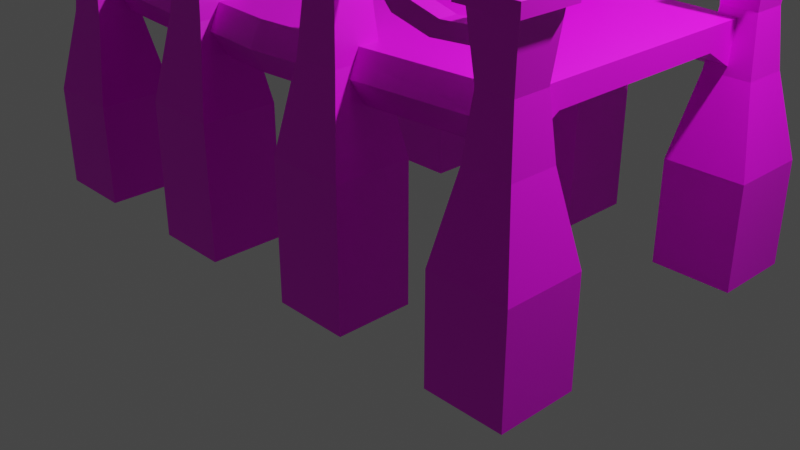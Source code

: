 # Source: Bridge_arch_medium.blend  (saved by Blender 2.90.8; exported with 4.5.12 LTS)
import bpy
from mathutils import Matrix  # noqa: F401  (used for matrix-valued properties, if any)

bpy.ops.wm.read_factory_settings(use_empty=True)
scene = bpy.context.scene
scene.name = 'Scene'

# ---- collections
col_collection = bpy.data.collections.new('Collection'); scene.collection.children.link(col_collection)

# ---- images (referenced by path relative to the original .blend; pixels are not part of the script)
import os
ASSET_DIR = os.environ.get("B2B_ASSET_DIR", "")  # directory of the original .blend (textures are referenced by path, not embedded)
HERE = os.path.dirname(os.path.abspath(__file__))  # packed textures are extracted next to this script under _unpacked/

def load_image(name, relpath, width, height, colorspace="sRGB"):
    """Load a texture the original file referenced (path relative to the .blend, or extracted next to this script)."""
    p = next((c for c in (os.path.join(HERE, relpath), os.path.join(ASSET_DIR, relpath)) if relpath and os.path.exists(c)), "")
    if p:
        img = bpy.data.images.load(p, check_existing=True)
        img.name = name
    else:  # same state as the original file: an image datablock whose file is absent (Cycles renders it pink)
        img = bpy.data.images.new(name, width, height)
        img.source = "FILE"
        img.filepath = "//" + (relpath or name)
    img.colorspace_settings.name = colorspace
    return img
img_texture_structures_png = load_image('Texture_Structures.png', 'Texture_Structures.png', 1024, 1024, 'sRGB')

# ---- materials (node trees are filled in below, after node groups)
mat_texture_bridge_arch_medium = bpy.data.materials.new('Texture_Bridge_Arch_Medium')
mat_texture_bridge_arch_medium.use_transparent_shadow = False

# ---- material node trees
mat_texture_bridge_arch_medium.use_nodes = True; mat_texture_bridge_arch_medium.node_tree.nodes.clear()
_N = mat_texture_bridge_arch_medium.node_tree.nodes; _L = mat_texture_bridge_arch_medium.node_tree.links
n0 = _N.new('ShaderNodeBsdfPrincipled'); n0.name = 'Principled BSDF'; n0.location = (10, 300)
n0.distribution = 'GGX'
n0.subsurface_method = 'BURLEY'
n0.inputs[3].default_value = 1.45
n0.inputs[27].default_value = (0.0, 0.0, 0.0, 1.0)
n0.inputs[28].default_value = 1.0
n1 = _N.new('ShaderNodeOutputMaterial'); n1.name = 'Material Output'; n1.location = (300, 300)
n2 = _N.new('ShaderNodeTexImage'); n2.name = 'Image Texture'; n2.location = (-397, 238)
n2.image = img_texture_structures_png
_L.new(n0.outputs[0], n1.inputs[0])
_L.new(n2.outputs[0], n0.inputs[0])
n1.is_active_output = True

# ---- world
world_world = bpy.data.worlds.new('World'); scene.world = world_world
world_world.use_nodes = True; world_world.node_tree.nodes.clear()
_N = world_world.node_tree.nodes; _L = world_world.node_tree.links
n0 = _N.new('ShaderNodeOutputWorld'); n0.name = 'World Output'; n0.location = (300, 300)
n1 = _N.new('ShaderNodeBackground'); n1.name = 'Background'; n1.location = (10, 300)
n1.inputs[0].default_value = (0.05088, 0.05088, 0.05088, 1.0)
_L.new(n1.outputs[0], n0.inputs[0])
n0.is_active_output = True
world_world.color = (0.05088, 0.05088, 0.05088)
world_world.use_sun_shadow = False
world_world.sun_shadow_jitter_overblur = 0.0

# ---- cameras
cam_camera = bpy.data.cameras.new('Camera')
cam_camera.clip_end = 100.0
cam_camera.ortho_scale = 7.314

# ---- lights
light_light = bpy.data.lights.new('Light', 'POINT')
light_light.transmission_factor = 0.0
light_light.energy = 1000.0
light_light.shadow_soft_size = 0.1
light_light.shadow_maximum_resolution = 0.006
light_light.use_absolute_resolution = True

# ---- meshes
me_cube_029 = bpy.data.meshes.new('Cube.029')
me_cube_029.from_pydata([(2.701, -1.364, 2.38), (2.701, -1.364, 1.915), (2.701, 1.364, 2.38), (2.701, -0.9706, 2.153), (2.701, 0.9706, 2.153), (2.701, 1.364, 1.915), (1.152, -1.251, 3.895), (1.152, -1.752, 3.895), (0.651, -1.251, 3.895), (0.651, -1.752, 3.895), (1.136, -1.736, 2.248), (0.6664, -1.267, 2.248), (0.6664, -1.736, 2.248), (1.136, -1.267, 2.248), (1.274, -1.129, 3.895), (1.274, -1.874, 3.895), (0.5288, -1.129, 3.895), (0.5288, -1.874, 3.895), (1.274, -1.129, 4.072), (1.274, -1.874, 4.072), (0.5288, -1.129, 4.072), (0.5288, -1.874, 4.072), (1.185, -1.217, 4.072), (1.185, -1.786, 4.072), (0.6171, -1.217, 4.072), (0.6171, -1.786, 4.072), (1.028, -1.375, 4.252), (1.028, -1.628, 4.252), (0.7745, -1.375, 4.252), (0.7745, -1.628, 4.252), (0.5091, -1.109, -5.96e-08), (0.5091, -1.893, -5.96e-08), (1.293, -1.893, -5.96e-08), (1.293, -1.109, -5.96e-08), (1.293, -1.893, 1.385), (0.5091, -1.109, 1.385), (1.293, -1.109, 1.385), (0.5091, -1.893, 1.385), (0.7271, -1.675, 2.913), (1.075, -1.675, 2.913), (0.7271, -1.327, 2.913), (1.075, -1.327, 2.913), (1.152, 1.251, 3.895), (1.152, 1.752, 3.895), (0.651, 1.251, 3.895), (0.651, 1.752, 3.895), (1.136, 1.736, 2.248), (0.6664, 1.267, 2.248), (0.6664, 1.736, 2.248), (1.136, 1.267, 2.248), (1.274, 1.129, 3.895), (1.274, 1.874, 3.895), (0.5288, 1.129, 3.895), (0.5288, 1.874, 3.895), (1.274, 1.129, 4.072), (1.274, 1.874, 4.072), (0.5288, 1.129, 4.072), (0.5288, 1.874, 4.072), (1.185, 1.217, 4.072), (1.185, 1.785, 4.072), (0.6171, 1.217, 4.072), (0.6171, 1.785, 4.072), (1.028, 1.375, 4.252), (1.028, 1.628, 4.252), (0.7745, 1.375, 4.252), (0.7745, 1.628, 4.252), (0.5091, 1.109, -5.96e-08), (0.5091, 1.893, -5.96e-08), (1.293, 1.893, -5.96e-08), (1.293, 1.109, -5.96e-08), (1.293, 1.893, 1.385), (0.5091, 1.109, 1.385), (1.293, 1.109, 1.385), (0.5091, 1.893, 1.385), (0.7271, 1.675, 2.913), (1.075, 1.675, 2.913), (0.7271, 1.327, 2.913), (1.075, 1.327, 2.913), (1.108, -1.588, 3.844), (1.018, -1.588, 3.679), (1.108, -1.415, 3.844), (1.018, -1.415, 3.679), (2.665, -1.588, 2.853), (2.561, -1.588, 2.704), (2.665, -1.415, 2.853), (2.561, -1.415, 2.704), (2.093, -1.415, 2.817), (1.681, -1.415, 2.926), (1.317, -1.415, 3.296), (1.241, -1.415, 3.132), (1.602, -1.415, 2.763), (1.994, -1.415, 2.664), (1.317, -1.588, 3.296), (1.681, -1.588, 2.926), (2.093, -1.588, 2.817), (1.994, -1.588, 2.664), (1.602, -1.588, 2.763), (1.241, -1.588, 3.132), (1.108, 1.588, 3.844), (1.018, 1.588, 3.679), (1.108, 1.415, 3.844), (1.018, 1.415, 3.679), (2.665, 1.588, 2.853), (2.561, 1.588, 2.704), (2.665, 1.415, 2.853), (2.561, 1.415, 2.704), (2.093, 1.415, 2.817), (1.681, 1.415, 2.926), (1.317, 1.415, 3.296), (1.241, 1.415, 3.132), (1.602, 1.415, 2.763), (1.994, 1.415, 2.664), (1.317, 1.588, 3.296), (1.681, 1.588, 2.926), (2.093, 1.588, 2.817), (1.994, 1.588, 2.664), (1.602, 1.588, 2.763), (1.241, 1.588, 3.132), (2.47, -1.267, 3.158), (2.47, -1.735, 3.158), (2.938, -1.267, 3.158), (2.938, -1.735, 3.158), (2.47, -1.735, 3.034), (2.938, -1.267, 3.034), (2.938, -1.735, 3.034), (2.47, -1.267, 3.034), (2.589, -1.387, 3.285), (2.589, -1.616, 3.285), (2.818, -1.387, 3.285), (2.818, -1.616, 3.285), (3.003, -1.8, 3.036), (3.003, -1.8, 3.156), (2.405, -1.8, 3.156), (2.405, -1.8, 3.036), (3.003, -1.203, 3.156), (3.003, -1.203, 3.036), (2.405, -1.203, 3.156), (2.405, -1.203, 3.036), (2.47, -1.735, 1.886), (2.938, -1.267, 1.886), (2.47, -1.267, 1.886), (2.938, -1.735, 1.886), (3.106, -1.099, 1.788e-07), (3.106, -1.904, -5.96e-08), (2.301, -1.904, -5.96e-08), (2.301, -1.099, 1.788e-07), (2.301, -1.904, 1.053), (3.106, -1.099, 1.053), (2.301, -1.099, 1.053), (3.106, -1.904, 1.053), (2.883, -1.68, 2.46), (2.525, -1.68, 2.46), (2.883, -1.323, 2.46), (2.525, -1.323, 2.46), (2.47, 1.267, 3.158), (2.47, 1.735, 3.158), (2.938, 1.267, 3.158), (2.938, 1.735, 3.158), (2.47, 1.735, 3.034), (2.938, 1.267, 3.034), (2.938, 1.735, 3.034), (2.47, 1.267, 3.034), (2.589, 1.387, 3.285), (2.589, 1.616, 3.285), (2.818, 1.387, 3.285), (2.818, 1.616, 3.285), (3.003, 1.8, 3.036), (3.003, 1.8, 3.156), (2.405, 1.8, 3.156), (2.405, 1.8, 3.036), (3.003, 1.203, 3.156), (3.003, 1.203, 3.036), (2.405, 1.203, 3.156), (2.405, 1.203, 3.036), (2.47, 1.735, 1.886), (2.938, 1.267, 1.886), (2.47, 1.267, 1.886), (2.938, 1.735, 1.886), (3.106, 1.099, 1.788e-07), (3.106, 1.904, 1.788e-07), (2.301, 1.904, 1.788e-07), (2.301, 1.099, 1.788e-07), (2.301, 1.904, 1.053), (3.106, 1.099, 1.053), (2.301, 1.099, 1.053), (3.106, 1.904, 1.053), (2.883, 1.68, 2.46), (2.525, 1.68, 2.46), (2.883, 1.323, 2.46), (2.525, 1.323, 2.46), (2.701, -0.9706, 2.38), (2.701, 0.9706, 2.38), (2.701, 0.3235, 2.267), (2.701, -0.3235, 2.267), (-2.701, -0.3185, 2.267), (-2.701, 0.3276, 2.267), (2.701, -1.478, 2.147), (2.701, 1.478, 2.147), (-2.701, -1.364, 2.38), (-2.701, 1.364, 2.38), (-2.701, -0.9645, 2.153), (-2.701, -1.364, 1.915), (-2.701, 1.364, 1.915), (-2.701, 0.9706, 2.153), (-0.651, -1.251, 3.895), (-0.651, -1.752, 3.895), (-1.152, -1.251, 3.895), (-1.152, -1.752, 3.895), (-0.6664, -1.736, 2.248), (-1.136, -1.267, 2.248), (-1.136, -1.736, 2.248), (-0.6664, -1.267, 2.248), (-0.5288, -1.129, 3.895), (-0.5288, -1.874, 3.895), (-1.274, -1.129, 3.895), (-1.274, -1.874, 3.895), (-0.5288, -1.129, 4.072), (-0.5288, -1.874, 4.072), (-1.274, -1.129, 4.072), (-1.274, -1.874, 4.072), (-0.6171, -1.217, 4.072), (-0.6171, -1.786, 4.072), (-1.185, -1.217, 4.072), (-1.185, -1.786, 4.072), (-0.7745, -1.375, 4.252), (-0.7745, -1.628, 4.252), (-1.028, -1.375, 4.252), (-1.028, -1.628, 4.252), (-1.293, -1.109, -5.96e-08), (-1.293, -1.893, -5.96e-08), (-0.5091, -1.893, -5.96e-08), (-0.5091, -1.109, -5.96e-08), (-0.5091, -1.893, 1.385), (-1.293, -1.109, 1.385), (-0.5091, -1.109, 1.385), (-1.293, -1.893, 1.385), (-1.075, -1.675, 2.913), (-0.7271, -1.675, 2.913), (-1.075, -1.327, 2.913), (-0.7271, -1.327, 2.913), (-0.651, 1.251, 3.895), (-0.651, 1.752, 3.895), (-1.152, 1.251, 3.895), (-1.152, 1.752, 3.895), (-0.6664, 1.736, 2.248), (-1.136, 1.267, 2.248), (-1.136, 1.736, 2.248), (-0.6664, 1.267, 2.248), (-0.5288, 1.129, 3.895), (-0.5288, 1.874, 3.895), (-1.274, 1.129, 3.895), (-1.274, 1.874, 3.895), (-0.5288, 1.129, 4.072), (-0.5288, 1.874, 4.072), (-1.274, 1.129, 4.072), (-1.274, 1.874, 4.072), (-0.6171, 1.217, 4.072), (-0.6171, 1.785, 4.072), (-1.185, 1.217, 4.072), (-1.185, 1.785, 4.072), (-0.7745, 1.375, 4.252), (-0.7745, 1.628, 4.252), (-1.028, 1.375, 4.252), (-1.028, 1.628, 4.252), (-1.293, 1.109, -5.96e-08), (-1.293, 1.893, -5.96e-08), (-0.5091, 1.893, -5.96e-08), (-0.5091, 1.109, -5.96e-08), (-0.5091, 1.893, 1.385), (-1.293, 1.109, 1.385), (-0.5091, 1.109, 1.385), (-1.293, 1.893, 1.385), (-1.075, 1.675, 2.913), (-0.7271, 1.675, 2.913), (-1.075, 1.327, 2.913), (-0.7271, 1.327, 2.913), (-1.108, -1.588, 3.844), (-1.018, -1.588, 3.679), (-1.108, -1.415, 3.844), (-1.018, -1.415, 3.679), (-2.665, -1.588, 2.853), (-2.561, -1.588, 2.704), (-2.665, -1.415, 2.853), (-2.561, -1.415, 2.704), (-2.093, -1.415, 2.817), (-1.681, -1.415, 2.926), (-1.317, -1.415, 3.296), (-1.241, -1.415, 3.132), (-1.602, -1.415, 2.763), (-1.994, -1.415, 2.664), (-1.317, -1.588, 3.296), (-1.681, -1.588, 2.926), (-2.093, -1.588, 2.817), (-1.994, -1.588, 2.664), (-1.602, -1.588, 2.763), (-1.241, -1.588, 3.132), (-1.108, 1.588, 3.844), (-1.018, 1.588, 3.679), (-1.108, 1.415, 3.844), (-1.018, 1.415, 3.679), (-2.665, 1.588, 2.853), (-2.561, 1.588, 2.704), (-2.665, 1.415, 2.853), (-2.561, 1.415, 2.704), (-2.093, 1.415, 2.817), (-1.681, 1.415, 2.926), (-1.317, 1.415, 3.296), (-1.241, 1.415, 3.132), (-1.602, 1.415, 2.763), (-1.994, 1.415, 2.664), (-1.317, 1.588, 3.296), (-1.681, 1.588, 2.926), (-2.093, 1.588, 2.817), (-1.994, 1.588, 2.664), (-1.602, 1.588, 2.763), (-1.241, 1.588, 3.132), (-2.47, -1.267, 3.158), (-2.47, -1.735, 3.158), (-2.938, -1.267, 3.158), (-2.938, -1.735, 3.158), (-2.47, -1.735, 3.034), (-2.938, -1.267, 3.034), (-2.938, -1.735, 3.034), (-2.47, -1.267, 3.034), (-2.589, -1.387, 3.285), (-2.589, -1.616, 3.285), (-2.818, -1.387, 3.285), (-2.818, -1.616, 3.285), (-3.003, -1.8, 3.036), (-3.003, -1.8, 3.156), (-2.405, -1.8, 3.156), (-2.405, -1.8, 3.036), (-3.003, -1.203, 3.156), (-3.003, -1.203, 3.036), (-2.405, -1.203, 3.156), (-2.405, -1.203, 3.036), (-2.47, -1.735, 1.886), (-2.938, -1.267, 1.886), (-2.47, -1.267, 1.886), (-2.938, -1.735, 1.886), (-3.106, -1.099, -5.96e-08), (-3.106, -1.904, -5.96e-08), (-2.301, -1.904, -5.96e-08), (-2.301, -1.099, -5.96e-08), (-2.301, -1.904, 1.053), (-3.106, -1.099, 1.053), (-2.301, -1.099, 1.053), (-3.106, -1.904, 1.053), (-2.883, -1.68, 2.46), (-2.525, -1.68, 2.46), (-2.883, -1.323, 2.46), (-2.525, -1.323, 2.46), (-2.47, 1.267, 3.158), (-2.47, 1.735, 3.158), (-2.938, 1.267, 3.158), (-2.938, 1.735, 3.158), (-2.47, 1.735, 3.034), (-2.938, 1.267, 3.034), (-2.938, 1.735, 3.034), (-2.47, 1.267, 3.034), (-2.589, 1.387, 3.285), (-2.589, 1.616, 3.285), (-2.818, 1.387, 3.285), (-2.818, 1.616, 3.285), (-3.003, 1.8, 3.036), (-3.003, 1.8, 3.156), (-2.405, 1.8, 3.156), (-2.405, 1.8, 3.036), (-3.003, 1.203, 3.156), (-3.003, 1.203, 3.036), (-2.405, 1.203, 3.156), (-2.405, 1.203, 3.036), (-2.47, 1.735, 1.886), (-2.938, 1.267, 1.886), (-2.47, 1.267, 1.886), (-2.938, 1.735, 1.886), (-3.106, 1.099, 1.788e-07), (-3.106, 1.904, 1.788e-07), (-2.301, 1.904, 1.788e-07), (-2.301, 1.099, 1.788e-07), (-2.301, 1.904, 1.053), (-3.106, 1.099, 1.053), (-2.301, 1.099, 1.053), (-3.106, 1.904, 1.053), (-2.883, 1.68, 2.46), (-2.525, 1.68, 2.46), (-2.883, 1.323, 2.46), (-2.525, 1.323, 2.46), (-2.701, -0.9645, 2.38), (-2.701, 0.9767, 2.38), (-2.701, 0.3256, 2.153), (-2.701, -0.3195, 2.153), (-2.701, 0.3296, 2.38), (-2.701, -0.3174, 2.38), (-2.701, -1.478, 2.147), (-2.701, 1.478, 2.147), (0.695, -1.588, 3.844), (0.7848, -1.588, 3.679), (0.695, -1.415, 3.844), (0.7848, -1.415, 3.679), (0.1211, -1.415, 3.276), (0.477, -1.415, 3.502), (0.552, -1.415, 3.338), (0.201, -1.415, 3.113), (0.477, -1.588, 3.502), (0.1211, -1.588, 3.276), (0.201, -1.588, 3.113), (0.552, -1.588, 3.338), (-0.695, -1.588, 3.844), (-0.7848, -1.588, 3.679), (-0.695, -1.415, 3.844), (-0.7848, -1.415, 3.679), (-0.1211, -1.415, 3.276), (-0.477, -1.415, 3.502), (-0.552, -1.415, 3.338), (-0.201, -1.415, 3.113), (-0.477, -1.588, 3.502), (-0.1211, -1.588, 3.276), (-0.201, -1.588, 3.113), (-0.552, -1.588, 3.338), (0.695, 1.588, 3.844), (0.7848, 1.588, 3.679), (0.695, 1.415, 3.844), (0.7848, 1.415, 3.679), (0.1211, 1.415, 3.276), (0.477, 1.415, 3.502), (0.552, 1.415, 3.338), (0.201, 1.415, 3.113), (0.477, 1.588, 3.502), (0.1211, 1.588, 3.276), (0.201, 1.588, 3.113), (0.552, 1.588, 3.338), (-0.695, 1.588, 3.844), (-0.7848, 1.588, 3.679), (-0.695, 1.415, 3.844), (-0.7848, 1.415, 3.679), (-0.1211, 1.415, 3.276), (-0.477, 1.415, 3.502), (-0.552, 1.415, 3.338), (-0.201, 1.415, 3.113), (-0.477, 1.588, 3.502), (-0.1211, 1.588, 3.276), (-0.201, 1.588, 3.113), (-0.552, 1.588, 3.338), (-2.701, 0.9736, 2.267), (2.701, -0.3235, 2.38), (2.701, 0.3235, 2.38), (-2.701, -0.9645, 2.267), (2.701, -0.9706, 2.267), (2.701, -0.3235, 2.153), (2.701, 0.3235, 2.153), (2.701, 0.9706, 2.267), (2.502e-06, -1.575, 2.38), (2.502e-06, -1.118, 2.38), (2.172e-06, 0.3769, 2.38), (2.172e-06, -0.3703, 2.38), (2.502e-06, 1.124, 2.38), (2.502e-06, 1.575, 2.38), (2.502e-06, 1.707, 2.147), (2.502e-06, 1.575, 1.915), (2.502e-06, 1.121, 2.153), (2.172e-06, -0.3715, 2.153), (2.172e-06, 0.3746, 2.153), (2.502e-06, -1.118, 2.153), (2.502e-06, -1.575, 1.915), (2.172e-06, -1.708, 2.147), (1.185, -1.217, 4.072), (1.185, -1.786, 4.072), (0.6171, -1.217, 4.072), (0.6171, -1.786, 4.072), (1.185, 1.217, 4.072), (1.185, 1.785, 4.072), (0.6171, 1.217, 4.072), (0.6171, 1.785, 4.072), (2.47, -1.267, 3.158), (2.47, -1.735, 3.158), (2.938, -1.267, 3.158), (2.938, -1.735, 3.158), (2.47, 1.267, 3.158), (2.47, 1.735, 3.158), (2.938, 1.267, 3.158), (2.938, 1.735, 3.158), (-0.6171, -1.217, 4.072), (-0.6171, -1.786, 4.072), (-1.185, -1.217, 4.072), (-1.185, -1.786, 4.072), (-0.6171, 1.217, 4.072), (-0.6171, 1.785, 4.072), (-1.185, 1.217, 4.072), (-1.185, 1.785, 4.072), (-2.47, -1.267, 3.158), (-2.47, -1.735, 3.158), (-2.938, -1.267, 3.158), (-2.938, -1.735, 3.158), (-2.47, 1.267, 3.158), (-2.47, 1.735, 3.158), (-2.938, 1.267, 3.158), (-2.938, 1.735, 3.158)], [], [(453, 190, 445, 455), (40, 8, 6, 41), (38, 9, 8, 40), (8, 9, 17, 16), (39, 7, 9, 38), (41, 6, 7, 39), (13, 10, 34, 36), (12, 11, 35, 37), (17, 15, 19, 21), (7, 6, 14, 15), (6, 8, 16, 14), (9, 7, 15, 17), (21, 19, 467, 25), (14, 16, 20, 18), (16, 17, 21, 20), (15, 14, 18, 19), (24, 469, 29, 28), (18, 20, 468, 466), (20, 21, 25, 468), (19, 18, 466, 467), (26, 28, 29, 27), (23, 22, 26, 27), (469, 23, 27, 29), (22, 24, 28, 26), (33, 36, 34, 32), (32, 34, 37, 31), (31, 37, 35, 30), (30, 35, 36, 33), (11, 13, 36, 35), (10, 12, 37, 34), (13, 41, 39, 10), (10, 39, 38, 12), (12, 38, 40, 11), (11, 40, 41, 13), (76, 77, 42, 44), (74, 76, 44, 45), (44, 52, 53, 45), (75, 74, 45, 43), (77, 75, 43, 42), (49, 72, 70, 46), (48, 73, 71, 47), (53, 57, 55, 51), (43, 51, 50, 42), (42, 50, 52, 44), (45, 53, 51, 43), (57, 61, 471, 55), (50, 54, 56, 52), (52, 56, 57, 53), (51, 55, 54, 50), (60, 64, 65, 473), (54, 470, 472, 56), (56, 472, 61, 57), (55, 471, 470, 54), (62, 63, 65, 64), (59, 63, 62, 58), (473, 65, 63, 59), (58, 62, 64, 60), (69, 68, 70, 72), (68, 67, 73, 70), (67, 66, 71, 73), (66, 69, 72, 71), (47, 71, 72, 49), (46, 70, 73, 48), (49, 46, 75, 77), (46, 48, 74, 75), (48, 47, 76, 74), (47, 49, 77, 76), (86, 84, 85, 91), (92, 78, 79, 97), (86, 94, 82, 84), (89, 97, 79, 81), (85, 83, 95, 91), (91, 95, 96, 90), (90, 96, 97, 89), (80, 78, 92, 88), (88, 92, 93, 87), (87, 93, 94, 86), (82, 94, 95, 83), (94, 93, 96, 95), (93, 92, 97, 96), (80, 88, 89, 81), (88, 87, 90, 89), (87, 86, 91, 90), (106, 111, 105, 104), (112, 117, 99, 98), (106, 104, 102, 114), (109, 101, 99, 117), (105, 111, 115, 103), (111, 110, 116, 115), (110, 109, 117, 116), (100, 108, 112, 98), (108, 107, 113, 112), (107, 106, 114, 113), (102, 103, 115, 114), (114, 115, 116, 113), (113, 116, 117, 112), (100, 101, 109, 108), (108, 109, 110, 107), (107, 110, 111, 106), (134, 136, 474, 476), (131, 134, 476, 477), (118, 126, 128, 120), (132, 131, 477, 475), (136, 132, 475, 474), (153, 151, 122, 125), (151, 150, 124, 122), (150, 152, 123, 124), (152, 153, 125, 123), (126, 127, 129, 128), (121, 129, 127, 119), (120, 128, 129, 121), (119, 127, 126, 118), (125, 122, 133, 137), (137, 133, 132, 136), (122, 124, 130, 133), (133, 130, 131, 132), (124, 123, 135, 130), (130, 135, 134, 131), (123, 125, 137, 135), (135, 137, 136, 134), (138, 146, 149, 141), (141, 149, 147, 139), (142, 147, 149, 143), (144, 146, 148, 145), (139, 147, 148, 140), (140, 148, 146, 138), (139, 140, 153, 152), (141, 139, 152, 150), (138, 141, 150, 151), (140, 138, 151, 153), (149, 146, 144, 143), (148, 147, 142, 145), (170, 480, 478, 172), (167, 481, 480, 170), (154, 156, 164, 162), (168, 479, 481, 167), (172, 478, 479, 168), (189, 161, 158, 187), (187, 158, 160, 186), (186, 160, 159, 188), (188, 159, 161, 189), (162, 164, 165, 163), (157, 155, 163, 165), (156, 157, 165, 164), (155, 154, 162, 163), (161, 173, 169, 158), (173, 172, 168, 169), (158, 169, 166, 160), (169, 168, 167, 166), (160, 166, 171, 159), (166, 167, 170, 171), (159, 171, 173, 161), (171, 170, 172, 173), (174, 177, 185, 182), (177, 175, 183, 185), (178, 179, 185, 183), (180, 181, 184, 182), (175, 176, 184, 183), (176, 174, 182, 184), (175, 188, 189, 176), (177, 186, 188, 175), (174, 187, 186, 177), (176, 189, 187, 174), (185, 179, 180, 182), (184, 181, 178, 183), (454, 446, 191, 456), (460, 4, 450, 462), (457, 456, 191, 2), (464, 463, 3, 1), (465, 464, 1, 196), (390, 391, 194, 195), (460, 459, 5, 4), (459, 458, 197, 5), (458, 457, 2, 197), (461, 449, 3, 463), (238, 206, 204, 239), (236, 207, 206, 238), (206, 207, 215, 214), (237, 205, 207, 236), (239, 204, 205, 237), (211, 208, 232, 234), (210, 209, 233, 235), (215, 213, 217, 219), (205, 204, 212, 213), (204, 206, 214, 212), (207, 205, 213, 215), (219, 217, 483, 223), (212, 214, 218, 216), (214, 215, 219, 218), (213, 212, 216, 217), (222, 485, 227, 226), (216, 218, 484, 482), (218, 219, 223, 484), (217, 216, 482, 483), (224, 226, 227, 225), (221, 220, 224, 225), (485, 221, 225, 227), (220, 222, 226, 224), (231, 234, 232, 230), (230, 232, 235, 229), (229, 235, 233, 228), (228, 233, 234, 231), (209, 211, 234, 233), (208, 210, 235, 232), (211, 239, 237, 208), (208, 237, 236, 210), (210, 236, 238, 209), (209, 238, 239, 211), (274, 275, 240, 242), (272, 274, 242, 243), (242, 250, 251, 243), (273, 272, 243, 241), (275, 273, 241, 240), (247, 270, 268, 244), (246, 271, 269, 245), (251, 255, 253, 249), (241, 249, 248, 240), (240, 248, 250, 242), (243, 251, 249, 241), (255, 259, 487, 253), (248, 252, 254, 250), (250, 254, 255, 251), (249, 253, 252, 248), (258, 262, 263, 489), (252, 486, 488, 254), (254, 488, 259, 255), (253, 487, 486, 252), (260, 261, 263, 262), (257, 261, 260, 256), (489, 263, 261, 257), (256, 260, 262, 258), (267, 266, 268, 270), (266, 265, 271, 268), (265, 264, 269, 271), (264, 267, 270, 269), (245, 269, 270, 247), (244, 268, 271, 246), (247, 244, 273, 275), (244, 246, 272, 273), (246, 245, 274, 272), (245, 247, 275, 274), (284, 289, 283, 282), (290, 295, 277, 276), (284, 282, 280, 292), (287, 279, 277, 295), (283, 289, 293, 281), (289, 288, 294, 293), (288, 287, 295, 294), (278, 286, 290, 276), (286, 285, 291, 290), (285, 284, 292, 291), (280, 281, 293, 292), (292, 293, 294, 291), (291, 294, 295, 290), (278, 279, 287, 286), (286, 287, 288, 285), (285, 288, 289, 284), (304, 302, 303, 309), (310, 296, 297, 315), (304, 312, 300, 302), (307, 315, 297, 299), (303, 301, 313, 309), (309, 313, 314, 308), (308, 314, 315, 307), (298, 296, 310, 306), (306, 310, 311, 305), (305, 311, 312, 304), (300, 312, 313, 301), (312, 311, 314, 313), (311, 310, 315, 314), (298, 306, 307, 299), (306, 305, 308, 307), (305, 304, 309, 308), (332, 492, 490, 334), (329, 493, 492, 332), (316, 318, 326, 324), (330, 491, 493, 329), (334, 490, 491, 330), (351, 323, 320, 349), (349, 320, 322, 348), (348, 322, 321, 350), (350, 321, 323, 351), (324, 326, 327, 325), (319, 317, 325, 327), (318, 319, 327, 326), (317, 316, 324, 325), (323, 335, 331, 320), (335, 334, 330, 331), (320, 331, 328, 322), (331, 330, 329, 328), (322, 328, 333, 321), (328, 329, 332, 333), (321, 333, 335, 323), (333, 332, 334, 335), (336, 339, 347, 344), (339, 337, 345, 347), (340, 341, 347, 345), (342, 343, 346, 344), (337, 338, 346, 345), (338, 336, 344, 346), (337, 350, 351, 338), (339, 348, 350, 337), (336, 349, 348, 339), (338, 351, 349, 336), (347, 341, 342, 344), (346, 343, 340, 345), (368, 370, 494, 496), (365, 368, 496, 497), (352, 360, 362, 354), (366, 365, 497, 495), (370, 366, 495, 494), (387, 385, 356, 359), (385, 384, 358, 356), (384, 386, 357, 358), (386, 387, 359, 357), (360, 361, 363, 362), (355, 363, 361, 353), (354, 362, 363, 355), (353, 361, 360, 352), (359, 356, 367, 371), (371, 367, 366, 370), (356, 358, 364, 367), (367, 364, 365, 366), (358, 357, 369, 364), (364, 369, 368, 365), (357, 359, 371, 369), (369, 371, 370, 368), (372, 380, 383, 375), (375, 383, 381, 373), (376, 381, 383, 377), (378, 380, 382, 379), (373, 381, 382, 374), (374, 382, 380, 372), (373, 374, 387, 386), (375, 373, 386, 384), (372, 375, 384, 385), (374, 372, 385, 387), (383, 380, 378, 377), (382, 381, 376, 379), (452, 465, 196, 0), (453, 452, 0, 190), (462, 450, 449, 461), (404, 407, 397, 396), (402, 399, 397, 407), (403, 402, 407, 406), (398, 401, 404, 396), (401, 400, 405, 404), (405, 406, 407, 404), (398, 399, 402, 401), (401, 402, 403, 400), (416, 408, 409, 419), (414, 419, 409, 411), (415, 418, 419, 414), (410, 408, 416, 413), (413, 416, 417, 412), (417, 416, 419, 418), (410, 413, 414, 411), (413, 412, 415, 414), (415, 412, 400, 403), (412, 417, 405, 400), (417, 418, 406, 405), (418, 415, 403, 406), (428, 420, 421, 431), (426, 431, 421, 423), (427, 430, 431, 426), (422, 420, 428, 425), (425, 428, 429, 424), (429, 428, 431, 430), (422, 425, 426, 423), (425, 424, 427, 426), (440, 443, 433, 432), (438, 435, 433, 443), (439, 438, 443, 442), (434, 437, 440, 432), (437, 436, 441, 440), (441, 442, 443, 440), (434, 435, 438, 437), (437, 438, 439, 436), (439, 427, 424, 436), (436, 424, 429, 441), (441, 429, 430, 442), (442, 430, 427, 439), (447, 200, 201, 394), (395, 202, 203, 444), (449, 450, 192, 193), (391, 200, 447, 194), (389, 444, 195, 392), (203, 390, 195, 444), (393, 194, 447, 388), (392, 195, 194, 393), (199, 395, 444, 389), (388, 447, 394, 198), (451, 4, 5, 197), (196, 1, 3, 448), (190, 448, 193, 445), (450, 4, 451, 192), (455, 445, 446, 454), (3, 449, 193, 448), (446, 192, 451, 191), (445, 193, 192, 446), (0, 196, 448, 190), (191, 451, 197, 2), (393, 455, 454, 392), (390, 462, 461, 391), (388, 198, 452, 453), (198, 394, 465, 452), (391, 461, 463, 200), (395, 199, 457, 458), (202, 395, 458, 459), (203, 202, 459, 460), (394, 201, 464, 465), (201, 200, 463, 464), (199, 389, 456, 457), (203, 460, 462, 390), (392, 454, 456, 389), (388, 453, 455, 393)])
_uv = me_cube_029.uv_layers.new(name='UVMap')
_uv.uv.foreach_set('vector', [0.8027, 0.624, 0.9287, 0.6357, 0.9277, 0.6641, 0.8027, 0.6582, 0.541, 0.1318, 0.541, 0.1709, 0.5166, 0.1709, 0.5166, 0.1318, 0.5654, 0.1318, 0.5654, 0.1709, 0.541, 0.1709, 0.541, 0.1318, 0.832, 0.3633, 0.8848, 0.3633, 0.8848, 0.3779, 0.832, 0.3779, 0.5898, 0.1318, 0.5898, 0.1709, 0.5654, 0.1709, 0.5654, 0.1318, 0.5166, 0.1318, 0.5166, 0.1709, 0.4932, 0.1709, 0.4932, 0.1318, 0.5166, 0.1045, 0.4932, 0.1045, 0.4932, 0.06934, 0.5166, 0.06934, 0.5654, 0.1045, 0.541, 0.1045, 0.541, 0.06934, 0.5654, 0.06934, 0.8848, 0.3779, 0.9375, 0.3779, 0.9375, 0.3926, 0.8848, 0.3926, 0.7256, 0.3633, 0.7783, 0.3633, 0.7783, 0.3779, 0.7256, 0.3779, 0.7783, 0.3633, 0.832, 0.3633, 0.832, 0.3779, 0.7783, 0.3779, 0.8848, 0.3633, 0.9375, 0.3633, 0.9375, 0.3779, 0.8848, 0.3779, 0.8848, 0.3926, 0.9375, 0.3926, 0.9375, 0.4033, 0.8848, 0.4033, 0.7783, 0.3779, 0.832, 0.3779, 0.832, 0.3926, 0.7783, 0.3926, 0.832, 0.3779, 0.8848, 0.3779, 0.8848, 0.3926, 0.832, 0.3926, 0.7256, 0.3779, 0.7783, 0.3779, 0.7783, 0.3926, 0.7256, 0.3926, 0.3486, 0.8525, 0.3486, 0.792, 0.3682, 0.8086, 0.3682, 0.8359, 0.7783, 0.3926, 0.832, 0.3926, 0.832, 0.4033, 0.7783, 0.4033, 0.832, 0.3926, 0.8848, 0.3926, 0.8848, 0.4033, 0.832, 0.4033, 0.7256, 0.3926, 0.7783, 0.3926, 0.7783, 0.4033, 0.7256, 0.4033, 0.3936, 0.8359, 0.3682, 0.8359, 0.3682, 0.8086, 0.3936, 0.8086, 0.4102, 0.792, 0.4102, 0.8525, 0.3936, 0.8359, 0.3936, 0.8086, 0.3486, 0.792, 0.4102, 0.792, 0.3936, 0.8086, 0.3682, 0.8086, 0.4102, 0.8525, 0.3486, 0.8525, 0.3682, 0.8359, 0.3936, 0.8359, 0.5166, 0.01465, 0.5166, 0.06934, 0.4932, 0.06934, 0.4932, 0.01465, 0.5898, 0.01465, 0.5898, 0.06934, 0.5654, 0.06934, 0.5654, 0.01465, 0.5654, 0.01465, 0.5654, 0.06934, 0.541, 0.06934, 0.541, 0.01465, 0.541, 0.01465, 0.541, 0.06934, 0.5166, 0.06934, 0.5166, 0.01465, 0.541, 0.1045, 0.5166, 0.1045, 0.5166, 0.06934, 0.541, 0.06934, 0.5898, 0.1045, 0.5654, 0.1045, 0.5654, 0.06934, 0.5898, 0.06934, 0.5166, 0.1045, 0.5166, 0.1318, 0.4932, 0.1318, 0.4932, 0.1045, 0.5898, 0.1045, 0.5898, 0.1318, 0.5654, 0.1318, 0.5654, 0.1045, 0.5654, 0.1045, 0.5654, 0.1318, 0.541, 0.1318, 0.541, 0.1045, 0.541, 0.1045, 0.541, 0.1318, 0.5166, 0.1318, 0.5166, 0.1045, 0.1455, 0.1748, 0.1709, 0.1748, 0.1709, 0.2178, 0.1455, 0.2178, 0.1182, 0.1748, 0.1455, 0.1748, 0.1455, 0.2178, 0.1182, 0.2178, 0.791, 0.4746, 0.791, 0.46, 0.8438, 0.46, 0.8438, 0.4746, 0.09082, 0.1748, 0.1182, 0.1748, 0.1182, 0.2178, 0.09082, 0.2178, 0.06445, 0.1748, 0.09082, 0.1748, 0.09082, 0.2178, 0.06445, 0.2178, 0.06445, 0.1436, 0.06445, 0.1025, 0.09082, 0.1025, 0.09082, 0.1436, 0.1182, 0.1436, 0.1182, 0.1025, 0.1455, 0.1025, 0.1455, 0.1436, 0.8438, 0.46, 0.8438, 0.4453, 0.8975, 0.4453, 0.8975, 0.46, 0.8975, 0.4746, 0.8975, 0.46, 0.9512, 0.46, 0.9512, 0.4746, 0.7373, 0.4746, 0.7373, 0.46, 0.791, 0.46, 0.791, 0.4746, 0.8438, 0.4746, 0.8438, 0.46, 0.8975, 0.46, 0.8975, 0.4746, 0.8438, 0.4453, 0.8438, 0.4346, 0.8975, 0.4346, 0.8975, 0.4453, 0.7373, 0.46, 0.7373, 0.4453, 0.791, 0.4453, 0.791, 0.46, 0.791, 0.46, 0.791, 0.4453, 0.8438, 0.4453, 0.8438, 0.46, 0.8975, 0.46, 0.8975, 0.4453, 0.9512, 0.4453, 0.9512, 0.46, 0.3486, 0.9268, 0.3682, 0.9434, 0.3682, 0.9707, 0.3486, 0.9873, 0.7373, 0.4453, 0.7373, 0.4346, 0.791, 0.4346, 0.791, 0.4453, 0.791, 0.4453, 0.791, 0.4346, 0.8438, 0.4346, 0.8438, 0.4453, 0.8975, 0.4453, 0.8975, 0.4346, 0.9512, 0.4346, 0.9512, 0.4453, 0.3936, 0.9434, 0.3936, 0.9707, 0.3682, 0.9707, 0.3682, 0.9434, 0.4102, 0.9873, 0.3936, 0.9707, 0.3936, 0.9434, 0.4102, 0.9268, 0.3486, 0.9873, 0.3682, 0.9707, 0.3936, 0.9707, 0.4102, 0.9873, 0.4102, 0.9268, 0.3936, 0.9434, 0.3682, 0.9434, 0.3486, 0.9268, 0.06445, 0.04004, 0.09082, 0.04004, 0.09082, 0.1025, 0.06445, 0.1025, 0.09082, 0.04004, 0.1182, 0.04004, 0.1182, 0.1025, 0.09082, 0.1025, 0.1182, 0.04004, 0.1455, 0.04004, 0.1455, 0.1025, 0.1182, 0.1025, 0.1455, 0.04004, 0.1709, 0.04004, 0.1709, 0.1025, 0.1455, 0.1025, 0.1455, 0.1436, 0.1455, 0.1025, 0.1709, 0.1025, 0.1709, 0.1436, 0.09082, 0.1436, 0.09082, 0.1025, 0.1182, 0.1025, 0.1182, 0.1436, 0.06445, 0.1436, 0.09082, 0.1436, 0.09082, 0.1748, 0.06445, 0.1748, 0.09082, 0.1436, 0.1182, 0.1436, 0.1182, 0.1748, 0.09082, 0.1748, 0.1182, 0.1436, 0.1455, 0.1436, 0.1455, 0.1748, 0.1182, 0.1748, 0.1455, 0.1436, 0.1709, 0.1436, 0.1709, 0.1748, 0.1455, 0.1748, 0.2812, 0.5801, 0.2822, 0.5234, 0.2949, 0.5342, 0.2959, 0.5879, 0.3252, 0.6738, 0.3281, 0.7324, 0.3135, 0.7207, 0.3115, 0.665, 0.2812, 0.5801, 0.2646, 0.5801, 0.2646, 0.5234, 0.2822, 0.5234, 0.2959, 0.6641, 0.3115, 0.665, 0.3135, 0.7207, 0.2949, 0.7207, 0.2949, 0.5342, 0.3135, 0.5342, 0.3115, 0.5889, 0.2959, 0.5879, 0.2959, 0.5879, 0.3115, 0.5889, 0.3105, 0.6221, 0.2969, 0.6211, 0.2969, 0.6211, 0.3105, 0.6221, 0.3115, 0.665, 0.2959, 0.6641, 0.2812, 0.7324, 0.2656, 0.7324, 0.2656, 0.6738, 0.2832, 0.6738, 0.2832, 0.6738, 0.2656, 0.6738, 0.2637, 0.6221, 0.2803, 0.6221, 0.2803, 0.6221, 0.2637, 0.6221, 0.2646, 0.5801, 0.2812, 0.5801, 0.3281, 0.5225, 0.3271, 0.5811, 0.3115, 0.5889, 0.3135, 0.5342, 0.3271, 0.5811, 0.3271, 0.623, 0.3105, 0.6221, 0.3115, 0.5889, 0.3271, 0.623, 0.3252, 0.6738, 0.3115, 0.665, 0.3105, 0.6221, 0.2812, 0.7324, 0.2832, 0.6738, 0.2959, 0.6641, 0.2949, 0.7207, 0.2832, 0.6738, 0.2803, 0.6221, 0.2969, 0.6211, 0.2959, 0.6641, 0.2803, 0.6221, 0.2812, 0.5801, 0.2959, 0.5879, 0.2969, 0.6211, 0.1768, 0.6816, 0.1914, 0.6738, 0.1904, 0.7275, 0.1777, 0.7373, 0.2207, 0.5879, 0.2061, 0.5967, 0.208, 0.54, 0.2236, 0.5283, 0.1768, 0.6816, 0.1777, 0.7373, 0.1611, 0.7373, 0.1602, 0.6816, 0.1904, 0.5977, 0.1895, 0.54, 0.208, 0.54, 0.2061, 0.5967, 0.1904, 0.7275, 0.1914, 0.6738, 0.207, 0.6729, 0.209, 0.7275, 0.1914, 0.6738, 0.1924, 0.6396, 0.2061, 0.6396, 0.207, 0.6729, 0.1924, 0.6396, 0.1904, 0.5977, 0.2061, 0.5967, 0.2061, 0.6396, 0.1758, 0.5293, 0.1777, 0.5879, 0.1611, 0.5869, 0.1592, 0.5293, 0.1777, 0.5879, 0.1758, 0.6396, 0.1592, 0.6396, 0.1611, 0.5869, 0.1758, 0.6396, 0.1768, 0.6816, 0.1602, 0.6816, 0.1592, 0.6396, 0.2236, 0.7383, 0.209, 0.7275, 0.207, 0.6729, 0.2227, 0.6807, 0.2227, 0.6807, 0.207, 0.6729, 0.2061, 0.6396, 0.2236, 0.6387, 0.2236, 0.6387, 0.2061, 0.6396, 0.2061, 0.5967, 0.2207, 0.5879, 0.1758, 0.5293, 0.1895, 0.54, 0.1904, 0.5977, 0.1777, 0.5879, 0.1777, 0.5879, 0.1904, 0.5977, 0.1924, 0.6396, 0.1758, 0.6396, 0.1758, 0.6396, 0.1924, 0.6396, 0.1914, 0.6738, 0.1768, 0.6816, 0.8906, 0.208, 0.8906, 0.1572, 0.8994, 0.1572, 0.8994, 0.208, 0.8906, 0.2588, 0.8906, 0.208, 0.8994, 0.208, 0.8994, 0.2588, 0.4355, 0.8477, 0.4492, 0.8359, 0.4727, 0.8359, 0.4863, 0.8477, 0.8906, 0.1074, 0.8906, 0.05664, 0.8994, 0.05664, 0.8994, 0.1074, 0.8906, 0.1572, 0.8906, 0.1074, 0.8994, 0.1074, 0.8994, 0.1572, 0.2588, 0.3574, 0.2881, 0.3574, 0.2881, 0.3838, 0.2588, 0.3838, 0.2881, 0.3574, 0.3145, 0.3574, 0.3145, 0.3838, 0.2881, 0.3838, 0.2031, 0.3574, 0.2305, 0.3574, 0.2305, 0.3838, 0.2031, 0.3838, 0.2305, 0.3574, 0.2588, 0.3574, 0.2588, 0.3838, 0.2305, 0.3838, 0.4492, 0.8359, 0.4492, 0.8096, 0.4727, 0.8096, 0.4727, 0.8359, 0.4863, 0.7979, 0.4727, 0.8096, 0.4492, 0.8096, 0.4355, 0.7979, 0.4863, 0.8477, 0.4727, 0.8359, 0.4727, 0.8096, 0.4863, 0.7979, 0.4355, 0.7979, 0.4492, 0.8096, 0.4492, 0.8359, 0.4355, 0.8477, 0.8682, 0.1572, 0.8682, 0.1074, 0.8779, 0.1074, 0.8779, 0.1572, 0.8779, 0.1572, 0.8779, 0.1074, 0.8906, 0.1074, 0.8906, 0.1572, 0.8682, 0.1074, 0.8682, 0.05664, 0.8779, 0.05664, 0.8779, 0.1074, 0.8779, 0.1074, 0.8779, 0.05664, 0.8906, 0.05664, 0.8906, 0.1074, 0.8682, 0.2588, 0.8682, 0.208, 0.8779, 0.208, 0.8779, 0.2588, 0.8779, 0.2588, 0.8779, 0.208, 0.8906, 0.208, 0.8906, 0.2588, 0.8682, 0.208, 0.8682, 0.1572, 0.8779, 0.1572, 0.8779, 0.208, 0.8779, 0.208, 0.8779, 0.1572, 0.8906, 0.1572, 0.8906, 0.208, 0.2881, 0.3311, 0.2881, 0.291, 0.3145, 0.291, 0.3145, 0.3311, 0.2031, 0.3311, 0.2031, 0.291, 0.2305, 0.291, 0.2305, 0.3311, 0.2305, 0.2422, 0.2305, 0.291, 0.2031, 0.291, 0.2031, 0.2422, 0.2881, 0.2422, 0.2881, 0.291, 0.2588, 0.291, 0.2588, 0.2422, 0.2305, 0.3311, 0.2305, 0.291, 0.2588, 0.291, 0.2588, 0.3311, 0.2588, 0.3311, 0.2588, 0.291, 0.2881, 0.291, 0.2881, 0.3311, 0.2305, 0.3311, 0.2588, 0.3311, 0.2588, 0.3574, 0.2305, 0.3574, 0.2031, 0.3311, 0.2305, 0.3311, 0.2305, 0.3574, 0.2031, 0.3574, 0.2881, 0.3311, 0.3145, 0.3311, 0.3145, 0.3574, 0.2881, 0.3574, 0.2588, 0.3311, 0.2881, 0.3311, 0.2881, 0.3574, 0.2588, 0.3574, 0.3145, 0.291, 0.2881, 0.291, 0.2881, 0.2422, 0.3145, 0.2422, 0.2588, 0.291, 0.2305, 0.291, 0.2305, 0.2422, 0.2588, 0.2422, 0.7148, 0.2285, 0.7051, 0.2285, 0.7051, 0.1787, 0.7148, 0.1787, 0.7148, 0.08105, 0.7051, 0.08105, 0.7051, 0.03125, 0.7148, 0.03125, 0.4355, 0.9316, 0.4863, 0.9316, 0.4727, 0.9453, 0.4492, 0.9453, 0.7148, 0.1299, 0.7051, 0.1299, 0.7051, 0.08105, 0.7148, 0.08105, 0.7148, 0.1787, 0.7051, 0.1787, 0.7051, 0.1299, 0.7148, 0.1299, 0.4443, 0.1709, 0.4443, 0.2012, 0.4131, 0.2012, 0.4131, 0.1709, 0.4131, 0.1709, 0.4131, 0.2012, 0.3818, 0.2012, 0.3818, 0.1709, 0.3818, 0.1709, 0.3818, 0.2012, 0.3525, 0.2012, 0.3525, 0.1709, 0.4736, 0.1709, 0.4736, 0.2012, 0.4443, 0.2012, 0.4443, 0.1709, 0.4492, 0.9453, 0.4727, 0.9453, 0.4727, 0.9688, 0.4492, 0.9688, 0.4863, 0.9824, 0.4355, 0.9824, 0.4492, 0.9688, 0.4727, 0.9688, 0.4863, 0.9316, 0.4863, 0.9824, 0.4727, 0.9688, 0.4727, 0.9453, 0.4355, 0.9824, 0.4355, 0.9316, 0.4492, 0.9453, 0.4492, 0.9688, 0.7363, 0.1787, 0.7275, 0.1787, 0.7275, 0.1299, 0.7363, 0.1299, 0.7275, 0.1787, 0.7148, 0.1787, 0.7148, 0.1299, 0.7275, 0.1299, 0.7363, 0.1299, 0.7275, 0.1299, 0.7275, 0.08105, 0.7363, 0.08105, 0.7275, 0.1299, 0.7148, 0.1299, 0.7148, 0.08105, 0.7275, 0.08105, 0.7363, 0.08105, 0.7275, 0.08105, 0.7275, 0.03125, 0.7363, 0.03125, 0.7275, 0.08105, 0.7148, 0.08105, 0.7148, 0.03125, 0.7275, 0.03125, 0.7363, 0.2285, 0.7275, 0.2285, 0.7275, 0.1787, 0.7363, 0.1787, 0.7275, 0.2285, 0.7148, 0.2285, 0.7148, 0.1787, 0.7275, 0.1787, 0.4131, 0.1436, 0.3818, 0.1436, 0.3818, 0.09863, 0.4131, 0.09863, 0.3818, 0.1436, 0.3525, 0.1436, 0.3525, 0.09863, 0.3818, 0.09863, 0.3525, 0.0459, 0.3818, 0.0459, 0.3818, 0.09863, 0.3525, 0.09863, 0.4131, 0.0459, 0.4443, 0.0459, 0.4443, 0.09863, 0.4131, 0.09863, 0.4736, 0.1436, 0.4443, 0.1436, 0.4443, 0.09863, 0.4736, 0.09863, 0.4443, 0.1436, 0.4131, 0.1436, 0.4131, 0.09863, 0.4443, 0.09863, 0.4736, 0.1436, 0.4736, 0.1709, 0.4443, 0.1709, 0.4443, 0.1436, 0.3818, 0.1436, 0.3818, 0.1709, 0.3525, 0.1709, 0.3525, 0.1436, 0.4131, 0.1436, 0.4131, 0.1709, 0.3818, 0.1709, 0.3818, 0.1436, 0.4443, 0.1436, 0.4443, 0.1709, 0.4131, 0.1709, 0.4131, 0.1436, 0.3818, 0.09863, 0.3818, 0.0459, 0.4131, 0.0459, 0.4131, 0.09863, 0.4443, 0.09863, 0.4443, 0.0459, 0.4736, 0.0459, 0.4736, 0.09863, 0.8027, 0.6914, 0.9248, 0.6953, 0.9238, 0.7246, 0.8027, 0.7236, 0.8018, 0.7891, 0.9219, 0.7891, 0.9238, 0.8184, 0.8018, 0.8213, 0.8018, 0.7432, 0.8027, 0.7236, 0.9238, 0.7246, 0.9219, 0.7441, 0.8008, 0.9092, 0.8008, 0.8857, 0.9238, 0.8799, 0.9238, 0.9004, 0.8008, 0.9209, 0.8008, 0.9092, 0.9238, 0.9004, 0.9248, 0.9121, 0.2471, 0.4512, 0.1807, 0.4512, 0.1807, 0.4385, 0.248, 0.4385, 0.8018, 0.7891, 0.8018, 0.7666, 0.9219, 0.7676, 0.9219, 0.7891, 0.8018, 0.7666, 0.8018, 0.7549, 0.9219, 0.7559, 0.9219, 0.7676, 0.8018, 0.7549, 0.8018, 0.7432, 0.9219, 0.7441, 0.9219, 0.7559, 0.8018, 0.8525, 0.9238, 0.8496, 0.9238, 0.8799, 0.8008, 0.8857, 0.1035, 0.3574, 0.1035, 0.3965, 0.0791, 0.3965, 0.0791, 0.3574, 0.1279, 0.3574, 0.1279, 0.3965, 0.1035, 0.3965, 0.1035, 0.3574, 0.7695, 0.2734, 0.8223, 0.2734, 0.8223, 0.2881, 0.7695, 0.2881, 0.1523, 0.3574, 0.1523, 0.3965, 0.1279, 0.3965, 0.1279, 0.3574, 0.0791, 0.3574, 0.0791, 0.3965, 0.05566, 0.3965, 0.05566, 0.3574, 0.0791, 0.3291, 0.05566, 0.3291, 0.05566, 0.2949, 0.0791, 0.2949, 0.1279, 0.3291, 0.1035, 0.3291, 0.1035, 0.2949, 0.1279, 0.2949, 0.8223, 0.2881, 0.875, 0.2881, 0.875, 0.3018, 0.8223, 0.3018, 0.6631, 0.2734, 0.7158, 0.2734, 0.7158, 0.2881, 0.6631, 0.2881, 0.7158, 0.2734, 0.7695, 0.2734, 0.7695, 0.2881, 0.7158, 0.2881, 0.8223, 0.2734, 0.875, 0.2734, 0.875, 0.2881, 0.8223, 0.2881, 0.8223, 0.3018, 0.875, 0.3018, 0.875, 0.3125, 0.8223, 0.3125, 0.7158, 0.2881, 0.7695, 0.2881, 0.7695, 0.3018, 0.7158, 0.3018, 0.7695, 0.2881, 0.8223, 0.2881, 0.8223, 0.3018, 0.7695, 0.3018, 0.6631, 0.2881, 0.7158, 0.2881, 0.7158, 0.3018, 0.6631, 0.3018, 0.2695, 0.8525, 0.2695, 0.792, 0.2861, 0.8086, 0.2861, 0.8359, 0.7158, 0.3018, 0.7695, 0.3018, 0.7695, 0.3125, 0.7158, 0.3125, 0.7695, 0.3018, 0.8223, 0.3018, 0.8223, 0.3125, 0.7695, 0.3125, 0.6631, 0.3018, 0.7158, 0.3018, 0.7158, 0.3125, 0.6631, 0.3125, 0.3115, 0.8359, 0.2861, 0.8359, 0.2861, 0.8086, 0.3115, 0.8086, 0.3311, 0.792, 0.3311, 0.8525, 0.3115, 0.8359, 0.3115, 0.8086, 0.2695, 0.792, 0.3311, 0.792, 0.3115, 0.8086, 0.2861, 0.8086, 0.3311, 0.8525, 0.2695, 0.8525, 0.2861, 0.8359, 0.3115, 0.8359, 0.0791, 0.2393, 0.0791, 0.2949, 0.05566, 0.2949, 0.05566, 0.2393, 0.1523, 0.2393, 0.1523, 0.2949, 0.1279, 0.2949, 0.1279, 0.2393, 0.1279, 0.2393, 0.1279, 0.2949, 0.1035, 0.2949, 0.1035, 0.2393, 0.1035, 0.2393, 0.1035, 0.2949, 0.0791, 0.2949, 0.0791, 0.2393, 0.1035, 0.3291, 0.0791, 0.3291, 0.0791, 0.2949, 0.1035, 0.2949, 0.1523, 0.3291, 0.1279, 0.3291, 0.1279, 0.2949, 0.1523, 0.2949, 0.0791, 0.3291, 0.0791, 0.3574, 0.05566, 0.3574, 0.05566, 0.3291, 0.1523, 0.3291, 0.1523, 0.3574, 0.1279, 0.3574, 0.1279, 0.3291, 0.1279, 0.3291, 0.1279, 0.3574, 0.1035, 0.3574, 0.1035, 0.3291, 0.1035, 0.3291, 0.1035, 0.3574, 0.0791, 0.3574, 0.0791, 0.3291, 0.2676, 0.1328, 0.291, 0.1328, 0.291, 0.1729, 0.2676, 0.1729, 0.2432, 0.1328, 0.2676, 0.1328, 0.2676, 0.1729, 0.2432, 0.1729, 0.7607, 0.05859, 0.7754, 0.05859, 0.7754, 0.1113, 0.7607, 0.1113, 0.2188, 0.1328, 0.2432, 0.1328, 0.2432, 0.1729, 0.2188, 0.1729, 0.1943, 0.1328, 0.2188, 0.1328, 0.2188, 0.1729, 0.1943, 0.1729, 0.1943, 0.1045, 0.1943, 0.06934, 0.2188, 0.06934, 0.2188, 0.1045, 0.2432, 0.1045, 0.2432, 0.06934, 0.2676, 0.06934, 0.2676, 0.1045, 0.7754, 0.1113, 0.79, 0.1113, 0.79, 0.165, 0.7754, 0.165, 0.7607, 0.165, 0.7754, 0.165, 0.7754, 0.2188, 0.7607, 0.2188, 0.7607, 0.004883, 0.7754, 0.004883, 0.7754, 0.05859, 0.7607, 0.05859, 0.7607, 0.1113, 0.7754, 0.1113, 0.7754, 0.165, 0.7607, 0.165, 0.79, 0.1113, 0.8008, 0.1113, 0.8008, 0.165, 0.79, 0.165, 0.7754, 0.004883, 0.79, 0.004883, 0.79, 0.05859, 0.7754, 0.05859, 0.7754, 0.05859, 0.79, 0.05859, 0.79, 0.1113, 0.7754, 0.1113, 0.7754, 0.165, 0.79, 0.165, 0.79, 0.2188, 0.7754, 0.2188, 0.2695, 0.9268, 0.2861, 0.9434, 0.2861, 0.9707, 0.2695, 0.9873, 0.79, 0.004883, 0.8008, 0.004883, 0.8008, 0.05859, 0.79, 0.05859, 0.79, 0.05859, 0.8008, 0.05859, 0.8008, 0.1113, 0.79, 0.1113, 0.79, 0.165, 0.8008, 0.165, 0.8008, 0.2188, 0.79, 0.2188, 0.3115, 0.9434, 0.3115, 0.9707, 0.2861, 0.9707, 0.2861, 0.9434, 0.3311, 0.9873, 0.3115, 0.9707, 0.3115, 0.9434, 0.3311, 0.9268, 0.2695, 0.9873, 0.2861, 0.9707, 0.3115, 0.9707, 0.3311, 0.9873, 0.3311, 0.9268, 0.3115, 0.9434, 0.2861, 0.9434, 0.2695, 0.9268, 0.1943, 0.01172, 0.2188, 0.01172, 0.2188, 0.06934, 0.1943, 0.06934, 0.2188, 0.01172, 0.2432, 0.01172, 0.2432, 0.06934, 0.2188, 0.06934, 0.2432, 0.01172, 0.2676, 0.01172, 0.2676, 0.06934, 0.2432, 0.06934, 0.2676, 0.01172, 0.291, 0.01172, 0.291, 0.06934, 0.2676, 0.06934, 0.2676, 0.1045, 0.2676, 0.06934, 0.291, 0.06934, 0.291, 0.1045, 0.2188, 0.1045, 0.2188, 0.06934, 0.2432, 0.06934, 0.2432, 0.1045, 0.1943, 0.1045, 0.2188, 0.1045, 0.2188, 0.1328, 0.1943, 0.1328, 0.2188, 0.1045, 0.2432, 0.1045, 0.2432, 0.1328, 0.2188, 0.1328, 0.2432, 0.1045, 0.2676, 0.1045, 0.2676, 0.1328, 0.2432, 0.1328, 0.2676, 0.1045, 0.291, 0.1045, 0.291, 0.1328, 0.2676, 0.1328, 0.3867, 0.6797, 0.4004, 0.6719, 0.4004, 0.7266, 0.3867, 0.7363, 0.4297, 0.5869, 0.416, 0.5957, 0.418, 0.54, 0.4336, 0.5283, 0.3867, 0.6797, 0.3867, 0.7363, 0.3691, 0.7363, 0.3691, 0.6797, 0.4004, 0.5957, 0.4004, 0.5391, 0.418, 0.54, 0.416, 0.5957, 0.4004, 0.7266, 0.4004, 0.6719, 0.417, 0.6719, 0.4189, 0.7266, 0.4004, 0.6719, 0.4023, 0.6387, 0.416, 0.6377, 0.417, 0.6719, 0.4023, 0.6387, 0.4004, 0.5957, 0.416, 0.5957, 0.416, 0.6377, 0.3867, 0.5283, 0.3877, 0.5869, 0.3701, 0.5859, 0.3701, 0.5283, 0.3877, 0.5869, 0.3857, 0.6377, 0.3691, 0.6377, 0.3701, 0.5859, 0.3857, 0.6377, 0.3867, 0.6797, 0.3691, 0.6797, 0.3691, 0.6377, 0.4336, 0.7373, 0.4189, 0.7266, 0.417, 0.6719, 0.4316, 0.6787, 0.4316, 0.6787, 0.417, 0.6719, 0.416, 0.6377, 0.4326, 0.6377, 0.4326, 0.6377, 0.416, 0.6377, 0.416, 0.5957, 0.4297, 0.5869, 0.3867, 0.5283, 0.4004, 0.5391, 0.4004, 0.5957, 0.3877, 0.5869, 0.3877, 0.5869, 0.4004, 0.5957, 0.4023, 0.6387, 0.3857, 0.6377, 0.3857, 0.6377, 0.4023, 0.6387, 0.4004, 0.6719, 0.3867, 0.6797, 0.07129, 0.5801, 0.07129, 0.5234, 0.08496, 0.5332, 0.08496, 0.5879, 0.1143, 0.6729, 0.1172, 0.7314, 0.1035, 0.7197, 0.1006, 0.6641, 0.07129, 0.5801, 0.05371, 0.5801, 0.05371, 0.5225, 0.07129, 0.5234, 0.08496, 0.6641, 0.1006, 0.6641, 0.1035, 0.7197, 0.08398, 0.7207, 0.08496, 0.5332, 0.1035, 0.5332, 0.1006, 0.5879, 0.08496, 0.5879, 0.08496, 0.5879, 0.1006, 0.5879, 0.09961, 0.6211, 0.08594, 0.6211, 0.08594, 0.6211, 0.09961, 0.6211, 0.1006, 0.6641, 0.08496, 0.6641, 0.07031, 0.7314, 0.05469, 0.7314, 0.05469, 0.6738, 0.07227, 0.6729, 0.07227, 0.6729, 0.05469, 0.6738, 0.05273, 0.6221, 0.06934, 0.6221, 0.06934, 0.6221, 0.05273, 0.6221, 0.05371, 0.5801, 0.07129, 0.5801, 0.1172, 0.5234, 0.1162, 0.5811, 0.1006, 0.5879, 0.1035, 0.5332, 0.1162, 0.5811, 0.1162, 0.6221, 0.09961, 0.6211, 0.1006, 0.5879, 0.1162, 0.6221, 0.1143, 0.6729, 0.1006, 0.6641, 0.09961, 0.6211, 0.07031, 0.7314, 0.07227, 0.6729, 0.08496, 0.6641, 0.08398, 0.7207, 0.07227, 0.6729, 0.06934, 0.6221, 0.08594, 0.6211, 0.08496, 0.6641, 0.06934, 0.6221, 0.07129, 0.5801, 0.08496, 0.5879, 0.08594, 0.6211, 0.668, 0.1221, 0.6777, 0.1221, 0.6777, 0.1748, 0.668, 0.1748, 0.668, 0.06934, 0.6777, 0.06934, 0.6777, 0.1221, 0.668, 0.1221, 0.2441, 0.8477, 0.1934, 0.8477, 0.207, 0.8359, 0.2305, 0.8359, 0.668, 0.0166, 0.6777, 0.0166, 0.6777, 0.06934, 0.668, 0.06934, 0.668, 0.1748, 0.6777, 0.1748, 0.6777, 0.2275, 0.668, 0.2275, 0.5381, 0.3477, 0.5381, 0.377, 0.5088, 0.377, 0.5088, 0.3477, 0.6299, 0.3477, 0.6299, 0.377, 0.6006, 0.377, 0.6006, 0.3477, 0.6006, 0.3477, 0.6006, 0.377, 0.5693, 0.377, 0.5693, 0.3477, 0.5693, 0.3477, 0.5693, 0.377, 0.5381, 0.377, 0.5381, 0.3477, 0.2305, 0.8359, 0.207, 0.8359, 0.207, 0.8096, 0.2305, 0.8096, 0.1934, 0.7979, 0.2441, 0.7979, 0.2305, 0.8096, 0.207, 0.8096, 0.1934, 0.8477, 0.1934, 0.7979, 0.207, 0.8096, 0.207, 0.8359, 0.2441, 0.7979, 0.2441, 0.8477, 0.2305, 0.8359, 0.2305, 0.8096, 0.6465, 0.1748, 0.6562, 0.1748, 0.6562, 0.2275, 0.6465, 0.2275, 0.6562, 0.1748, 0.668, 0.1748, 0.668, 0.2275, 0.6562, 0.2275, 0.6465, 0.0166, 0.6562, 0.0166, 0.6562, 0.06934, 0.6465, 0.06934, 0.6562, 0.0166, 0.668, 0.0166, 0.668, 0.06934, 0.6562, 0.06934, 0.6465, 0.06934, 0.6562, 0.06934, 0.6562, 0.1221, 0.6465, 0.1221, 0.6562, 0.06934, 0.668, 0.06934, 0.668, 0.1221, 0.6562, 0.1221, 0.6465, 0.1221, 0.6562, 0.1221, 0.6562, 0.1748, 0.6465, 0.1748, 0.6562, 0.1221, 0.668, 0.1221, 0.668, 0.1748, 0.6562, 0.1748, 0.6299, 0.3193, 0.6006, 0.3193, 0.6006, 0.2754, 0.6299, 0.2754, 0.6006, 0.3193, 0.5693, 0.3193, 0.5693, 0.2754, 0.6006, 0.2754, 0.5693, 0.2227, 0.6006, 0.2227, 0.6006, 0.2754, 0.5693, 0.2754, 0.5088, 0.2227, 0.5381, 0.2227, 0.5381, 0.2754, 0.5088, 0.2754, 0.5693, 0.3193, 0.5381, 0.3193, 0.5381, 0.2754, 0.5693, 0.2754, 0.5381, 0.3193, 0.5088, 0.3193, 0.5088, 0.2754, 0.5381, 0.2754, 0.5693, 0.3193, 0.5693, 0.3477, 0.5381, 0.3477, 0.5381, 0.3193, 0.6006, 0.3193, 0.6006, 0.3477, 0.5693, 0.3477, 0.5693, 0.3193, 0.6299, 0.3193, 0.6299, 0.3477, 0.6006, 0.3477, 0.6006, 0.3193, 0.5381, 0.3193, 0.5381, 0.3477, 0.5088, 0.3477, 0.5088, 0.3193, 0.6006, 0.2754, 0.6006, 0.2227, 0.6299, 0.2227, 0.6299, 0.2754, 0.5381, 0.2754, 0.5381, 0.2227, 0.5693, 0.2227, 0.5693, 0.2754, 0.9424, 0.2207, 0.9424, 0.2734, 0.9326, 0.2734, 0.9326, 0.2207, 0.9424, 0.168, 0.9424, 0.2207, 0.9326, 0.2207, 0.9326, 0.168, 0.2441, 0.9316, 0.2305, 0.9453, 0.207, 0.9453, 0.1934, 0.9316, 0.9424, 0.1152, 0.9424, 0.168, 0.9326, 0.168, 0.9326, 0.1152, 0.9424, 0.0625, 0.9424, 0.1152, 0.9326, 0.1152, 0.9326, 0.0625, 0.377, 0.3428, 0.4033, 0.3428, 0.4033, 0.3691, 0.377, 0.3691, 0.4033, 0.3428, 0.4316, 0.3428, 0.4316, 0.3691, 0.4033, 0.3691, 0.4316, 0.3428, 0.46, 0.3428, 0.46, 0.3691, 0.4316, 0.3691, 0.46, 0.3428, 0.4863, 0.3428, 0.4863, 0.3691, 0.46, 0.3691, 0.2305, 0.9453, 0.2305, 0.9688, 0.207, 0.9688, 0.207, 0.9453, 0.1934, 0.9824, 0.207, 0.9688, 0.2305, 0.9688, 0.2441, 0.9824, 0.1934, 0.9316, 0.207, 0.9453, 0.207, 0.9688, 0.1934, 0.9824, 0.2441, 0.9824, 0.2305, 0.9688, 0.2305, 0.9453, 0.2441, 0.9316, 0.9639, 0.0625, 0.9639, 0.1152, 0.9551, 0.1152, 0.9551, 0.0625, 0.9551, 0.0625, 0.9551, 0.1152, 0.9424, 0.1152, 0.9424, 0.0625, 0.9639, 0.1152, 0.9639, 0.168, 0.9551, 0.168, 0.9551, 0.1152, 0.9551, 0.1152, 0.9551, 0.168, 0.9424, 0.168, 0.9424, 0.1152, 0.9639, 0.168, 0.9639, 0.2207, 0.9551, 0.2207, 0.9551, 0.168, 0.9551, 0.168, 0.9551, 0.2207, 0.9424, 0.2207, 0.9424, 0.168, 0.9639, 0.2207, 0.9639, 0.2734, 0.9551, 0.2734, 0.9551, 0.2207, 0.9551, 0.2207, 0.9551, 0.2734, 0.9424, 0.2734, 0.9424, 0.2207, 0.4033, 0.3174, 0.4033, 0.2783, 0.4316, 0.2783, 0.4316, 0.3174, 0.4316, 0.3174, 0.4316, 0.2783, 0.46, 0.2783, 0.46, 0.3174, 0.46, 0.2305, 0.46, 0.2783, 0.4316, 0.2783, 0.4316, 0.2305, 0.4033, 0.2305, 0.4033, 0.2783, 0.377, 0.2783, 0.377, 0.2305, 0.46, 0.3174, 0.46, 0.2783, 0.4863, 0.2783, 0.4863, 0.3174, 0.377, 0.3174, 0.377, 0.2783, 0.4033, 0.2783, 0.4033, 0.3174, 0.46, 0.3174, 0.4863, 0.3174, 0.4863, 0.3428, 0.46, 0.3428, 0.4316, 0.3174, 0.46, 0.3174, 0.46, 0.3428, 0.4316, 0.3428, 0.4033, 0.3174, 0.4316, 0.3174, 0.4316, 0.3428, 0.4033, 0.3428, 0.377, 0.3174, 0.4033, 0.3174, 0.4033, 0.3428, 0.377, 0.3428, 0.4316, 0.2783, 0.4033, 0.2783, 0.4033, 0.2305, 0.4316, 0.2305, 0.4863, 0.2783, 0.46, 0.2783, 0.46, 0.2305, 0.4863, 0.2305, 0.8008, 0.9336, 0.8008, 0.9209, 0.9248, 0.9121, 0.9277, 0.9258, 0.8027, 0.624, 0.8027, 0.6006, 0.9297, 0.6162, 0.9287, 0.6357, 0.8018, 0.8213, 0.9238, 0.8184, 0.9238, 0.8496, 0.8018, 0.8525, 0.542, 0.5537, 0.5254, 0.5605, 0.5273, 0.5205, 0.5449, 0.5127, 0.5107, 0.5605, 0.5088, 0.5205, 0.5273, 0.5205, 0.5254, 0.5605, 0.5107, 0.5938, 0.5107, 0.5605, 0.5254, 0.5605, 0.5244, 0.5938, 0.4932, 0.5127, 0.4951, 0.5537, 0.4775, 0.5537, 0.4766, 0.5137, 0.4951, 0.5537, 0.4951, 0.5967, 0.4766, 0.5967, 0.4775, 0.5537, 0.543, 0.5967, 0.5244, 0.5938, 0.5254, 0.5605, 0.542, 0.5537, 0.4932, 0.5127, 0.5088, 0.5205, 0.5107, 0.5605, 0.4951, 0.5537, 0.4951, 0.5537, 0.5107, 0.5605, 0.5107, 0.5938, 0.4951, 0.5967, 0.54, 0.665, 0.5449, 0.7061, 0.5273, 0.6992, 0.5254, 0.6592, 0.5098, 0.6592, 0.5254, 0.6592, 0.5273, 0.6992, 0.5088, 0.6992, 0.5107, 0.626, 0.5244, 0.627, 0.5254, 0.6592, 0.5098, 0.6592, 0.4932, 0.707, 0.4766, 0.707, 0.4766, 0.666, 0.4941, 0.666, 0.4941, 0.666, 0.4766, 0.666, 0.4756, 0.623, 0.4932, 0.623, 0.54, 0.623, 0.54, 0.665, 0.5254, 0.6592, 0.5244, 0.627, 0.4932, 0.707, 0.4941, 0.666, 0.5098, 0.6592, 0.5088, 0.6992, 0.4941, 0.666, 0.4932, 0.623, 0.5107, 0.626, 0.5098, 0.6592, 0.5107, 0.626, 0.4932, 0.623, 0.4951, 0.5967, 0.5107, 0.5938, 0.4932, 0.623, 0.4756, 0.623, 0.4766, 0.5967, 0.4951, 0.5967, 0.54, 0.623, 0.5244, 0.627, 0.5244, 0.5938, 0.543, 0.5967, 0.5244, 0.627, 0.5107, 0.626, 0.5107, 0.5938, 0.5244, 0.5938, 0.6377, 0.667, 0.6406, 0.708, 0.623, 0.7002, 0.6211, 0.6602, 0.6064, 0.6602, 0.6211, 0.6602, 0.623, 0.7002, 0.6045, 0.7002, 0.6064, 0.627, 0.6201, 0.627, 0.6211, 0.6602, 0.6064, 0.6602, 0.5889, 0.708, 0.5723, 0.707, 0.5732, 0.667, 0.5908, 0.667, 0.5908, 0.667, 0.5732, 0.667, 0.5723, 0.624, 0.5908, 0.624, 0.6387, 0.624, 0.6377, 0.667, 0.6211, 0.6602, 0.6201, 0.627, 0.5889, 0.708, 0.5908, 0.667, 0.6064, 0.6602, 0.6045, 0.7002, 0.5908, 0.667, 0.5908, 0.624, 0.6064, 0.627, 0.6064, 0.6602, 0.6357, 0.5557, 0.6211, 0.5615, 0.623, 0.5215, 0.6406, 0.5146, 0.6055, 0.5615, 0.6045, 0.5215, 0.623, 0.5215, 0.6211, 0.5615, 0.6064, 0.5947, 0.6055, 0.5615, 0.6211, 0.5615, 0.6201, 0.5938, 0.5889, 0.5137, 0.5898, 0.5547, 0.5723, 0.5547, 0.5723, 0.5137, 0.5898, 0.5547, 0.5889, 0.5977, 0.5713, 0.5977, 0.5723, 0.5547, 0.6357, 0.5977, 0.6201, 0.5938, 0.6211, 0.5615, 0.6357, 0.5557, 0.5889, 0.5137, 0.6045, 0.5215, 0.6055, 0.5615, 0.5898, 0.5547, 0.5898, 0.5547, 0.6055, 0.5615, 0.6064, 0.5947, 0.5889, 0.5977, 0.6064, 0.5947, 0.6064, 0.627, 0.5908, 0.624, 0.5889, 0.5977, 0.5889, 0.5977, 0.5908, 0.624, 0.5723, 0.624, 0.5713, 0.5977, 0.6357, 0.5977, 0.6387, 0.624, 0.6201, 0.627, 0.6201, 0.5938, 0.6201, 0.5938, 0.6201, 0.627, 0.6064, 0.627, 0.6064, 0.5947, 0.1143, 0.4385, 0.1143, 0.4512, 0.07324, 0.4756, 0.06055, 0.4531, 0.3682, 0.4531, 0.3545, 0.4756, 0.3145, 0.4512, 0.3145, 0.4385, 0.498, 0.4248, 0.5684, 0.4248, 0.5684, 0.4375, 0.498, 0.4375, 0.1807, 0.4512, 0.1143, 0.4512, 0.1143, 0.4385, 0.1807, 0.4385, 0.3154, 0.4277, 0.3145, 0.4385, 0.248, 0.4385, 0.248, 0.4277, 0.3145, 0.4512, 0.2471, 0.4512, 0.248, 0.4385, 0.3145, 0.4385, 0.1807, 0.4277, 0.1807, 0.4385, 0.1143, 0.4385, 0.1143, 0.4277, 0.248, 0.4277, 0.248, 0.4385, 0.1807, 0.4385, 0.1807, 0.4277, 0.3545, 0.4277, 0.3682, 0.4531, 0.3145, 0.4385, 0.3154, 0.4277, 0.1143, 0.4277, 0.1143, 0.4385, 0.06055, 0.4531, 0.07324, 0.4277, 0.6377, 0.4375, 0.6377, 0.4248, 0.6797, 0.3994, 0.6924, 0.4238, 0.374, 0.4238, 0.3867, 0.3994, 0.4297, 0.4248, 0.4297, 0.4375, 0.4297, 0.4492, 0.4297, 0.4375, 0.498, 0.4375, 0.498, 0.4492, 0.5684, 0.4248, 0.6377, 0.4248, 0.6377, 0.4375, 0.5684, 0.4375, 0.8027, 0.6582, 0.9277, 0.6641, 0.9248, 0.6953, 0.8027, 0.6914, 0.4297, 0.4248, 0.498, 0.4248, 0.498, 0.4375, 0.4297, 0.4375, 0.5684, 0.4492, 0.5684, 0.4375, 0.6377, 0.4375, 0.6377, 0.4492, 0.498, 0.4492, 0.498, 0.4375, 0.5684, 0.4375, 0.5684, 0.4492, 0.3867, 0.4492, 0.374, 0.4238, 0.4297, 0.4375, 0.4297, 0.4492, 0.6377, 0.4492, 0.6377, 0.4375, 0.6924, 0.4238, 0.6797, 0.4492, 0.6768, 0.6641, 0.8027, 0.6582, 0.8027, 0.6914, 0.6797, 0.6943, 0.6797, 0.8184, 0.8018, 0.8213, 0.8018, 0.8525, 0.6797, 0.8496, 0.6758, 0.6348, 0.6748, 0.6152, 0.8027, 0.6006, 0.8027, 0.624, 0.6748, 0.9229, 0.6768, 0.9121, 0.8008, 0.9209, 0.8008, 0.9336, 0.6797, 0.8496, 0.8018, 0.8525, 0.8008, 0.8857, 0.6768, 0.8779, 0.6826, 0.7549, 0.6826, 0.7432, 0.8018, 0.7432, 0.8018, 0.7549, 0.6826, 0.7666, 0.6826, 0.7549, 0.8018, 0.7549, 0.8018, 0.7666, 0.6816, 0.7881, 0.6826, 0.7666, 0.8018, 0.7666, 0.8018, 0.7891, 0.6768, 0.9121, 0.6768, 0.8994, 0.8008, 0.9092, 0.8008, 0.9209, 0.6768, 0.8994, 0.6768, 0.8779, 0.8008, 0.8857, 0.8008, 0.9092, 0.6826, 0.7432, 0.6816, 0.7246, 0.8027, 0.7236, 0.8018, 0.7432, 0.6816, 0.7881, 0.8018, 0.7891, 0.8018, 0.8213, 0.6797, 0.8184, 0.6797, 0.6943, 0.8027, 0.6914, 0.8027, 0.7236, 0.6816, 0.7246, 0.6758, 0.6348, 0.8027, 0.624, 0.8027, 0.6582, 0.6768, 0.6641])
_uv.active_render = True
_uv = me_cube_029.uv_layers.new(name='UVMap.001')
_uv.uv.foreach_set('vector', [0.8027, 0.624, 0.9287, 0.6357, 0.9277, 0.6641, 0.8027, 0.6582, 0.541, 0.1318, 0.541, 0.1709, 0.5166, 0.1709, 0.5166, 0.1318, 0.5654, 0.1318, 0.5654, 0.1709, 0.541, 0.1709, 0.541, 0.1318, 0.832, 0.3633, 0.8848, 0.3633, 0.8848, 0.3779, 0.832, 0.3779, 0.5898, 0.1318, 0.5898, 0.1709, 0.5654, 0.1709, 0.5654, 0.1318, 0.5166, 0.1318, 0.5166, 0.1709, 0.4932, 0.1709, 0.4932, 0.1318, 0.5166, 0.1045, 0.4932, 0.1045, 0.4932, 0.06934, 0.5166, 0.06934, 0.5654, 0.1045, 0.541, 0.1045, 0.541, 0.06934, 0.5654, 0.06934, 0.8848, 0.3779, 0.9375, 0.3779, 0.9375, 0.3926, 0.8848, 0.3926, 0.7256, 0.3633, 0.7783, 0.3633, 0.7783, 0.3779, 0.7256, 0.3779, 0.7783, 0.3633, 0.832, 0.3633, 0.832, 0.3779, 0.7783, 0.3779, 0.8848, 0.3633, 0.9375, 0.3633, 0.9375, 0.3779, 0.8848, 0.3779, 0.8848, 0.3926, 0.9375, 0.3926, 0.9375, 0.4033, 0.8848, 0.4033, 0.7783, 0.3779, 0.832, 0.3779, 0.832, 0.3926, 0.7783, 0.3926, 0.832, 0.3779, 0.8848, 0.3779, 0.8848, 0.3926, 0.832, 0.3926, 0.7256, 0.3779, 0.7783, 0.3779, 0.7783, 0.3926, 0.7256, 0.3926, 0.3486, 0.8525, 0.3486, 0.792, 0.3682, 0.8086, 0.3682, 0.8359, 0.7783, 0.3926, 0.832, 0.3926, 0.832, 0.4033, 0.7783, 0.4033, 0.832, 0.3926, 0.8848, 0.3926, 0.8848, 0.4033, 0.832, 0.4033, 0.7256, 0.3926, 0.7783, 0.3926, 0.7783, 0.4033, 0.7256, 0.4033, 0.3936, 0.8359, 0.3682, 0.8359, 0.3682, 0.8086, 0.3936, 0.8086, 0.4102, 0.792, 0.4102, 0.8525, 0.3936, 0.8359, 0.3936, 0.8086, 0.3486, 0.792, 0.4102, 0.792, 0.3936, 0.8086, 0.3682, 0.8086, 0.4102, 0.8525, 0.3486, 0.8525, 0.3682, 0.8359, 0.3936, 0.8359, 0.5166, 0.01465, 0.5166, 0.06934, 0.4932, 0.06934, 0.4932, 0.01465, 0.5898, 0.01465, 0.5898, 0.06934, 0.5654, 0.06934, 0.5654, 0.01465, 0.5654, 0.01465, 0.5654, 0.06934, 0.541, 0.06934, 0.541, 0.01465, 0.541, 0.01465, 0.541, 0.06934, 0.5166, 0.06934, 0.5166, 0.01465, 0.541, 0.1045, 0.5166, 0.1045, 0.5166, 0.06934, 0.541, 0.06934, 0.5898, 0.1045, 0.5654, 0.1045, 0.5654, 0.06934, 0.5898, 0.06934, 0.5166, 0.1045, 0.5166, 0.1318, 0.4932, 0.1318, 0.4932, 0.1045, 0.5898, 0.1045, 0.5898, 0.1318, 0.5654, 0.1318, 0.5654, 0.1045, 0.5654, 0.1045, 0.5654, 0.1318, 0.541, 0.1318, 0.541, 0.1045, 0.541, 0.1045, 0.541, 0.1318, 0.5166, 0.1318, 0.5166, 0.1045, 0.1455, 0.1748, 0.1709, 0.1748, 0.1709, 0.2178, 0.1455, 0.2178, 0.1182, 0.1748, 0.1455, 0.1748, 0.1455, 0.2178, 0.1182, 0.2178, 0.791, 0.4746, 0.791, 0.46, 0.8438, 0.46, 0.8438, 0.4746, 0.09082, 0.1748, 0.1182, 0.1748, 0.1182, 0.2178, 0.09082, 0.2178, 0.06445, 0.1748, 0.09082, 0.1748, 0.09082, 0.2178, 0.06445, 0.2178, 0.06445, 0.1436, 0.06445, 0.1025, 0.09082, 0.1025, 0.09082, 0.1436, 0.1182, 0.1436, 0.1182, 0.1025, 0.1455, 0.1025, 0.1455, 0.1436, 0.8438, 0.46, 0.8438, 0.4453, 0.8975, 0.4453, 0.8975, 0.46, 0.8975, 0.4746, 0.8975, 0.46, 0.9512, 0.46, 0.9512, 0.4746, 0.7373, 0.4746, 0.7373, 0.46, 0.791, 0.46, 0.791, 0.4746, 0.8438, 0.4746, 0.8438, 0.46, 0.8975, 0.46, 0.8975, 0.4746, 0.8438, 0.4453, 0.8438, 0.4346, 0.8975, 0.4346, 0.8975, 0.4453, 0.7373, 0.46, 0.7373, 0.4453, 0.791, 0.4453, 0.791, 0.46, 0.791, 0.46, 0.791, 0.4453, 0.8438, 0.4453, 0.8438, 0.46, 0.8975, 0.46, 0.8975, 0.4453, 0.9512, 0.4453, 0.9512, 0.46, 0.3486, 0.9268, 0.3682, 0.9434, 0.3682, 0.9707, 0.3486, 0.9873, 0.7373, 0.4453, 0.7373, 0.4346, 0.791, 0.4346, 0.791, 0.4453, 0.791, 0.4453, 0.791, 0.4346, 0.8438, 0.4346, 0.8438, 0.4453, 0.8975, 0.4453, 0.8975, 0.4346, 0.9512, 0.4346, 0.9512, 0.4453, 0.3936, 0.9434, 0.3936, 0.9707, 0.3682, 0.9707, 0.3682, 0.9434, 0.4102, 0.9873, 0.3936, 0.9707, 0.3936, 0.9434, 0.4102, 0.9268, 0.3486, 0.9873, 0.3682, 0.9707, 0.3936, 0.9707, 0.4102, 0.9873, 0.4102, 0.9268, 0.3936, 0.9434, 0.3682, 0.9434, 0.3486, 0.9268, 0.06445, 0.04004, 0.09082, 0.04004, 0.09082, 0.1025, 0.06445, 0.1025, 0.09082, 0.04004, 0.1182, 0.04004, 0.1182, 0.1025, 0.09082, 0.1025, 0.1182, 0.04004, 0.1455, 0.04004, 0.1455, 0.1025, 0.1182, 0.1025, 0.1455, 0.04004, 0.1709, 0.04004, 0.1709, 0.1025, 0.1455, 0.1025, 0.1455, 0.1436, 0.1455, 0.1025, 0.1709, 0.1025, 0.1709, 0.1436, 0.09082, 0.1436, 0.09082, 0.1025, 0.1182, 0.1025, 0.1182, 0.1436, 0.06445, 0.1436, 0.09082, 0.1436, 0.09082, 0.1748, 0.06445, 0.1748, 0.09082, 0.1436, 0.1182, 0.1436, 0.1182, 0.1748, 0.09082, 0.1748, 0.1182, 0.1436, 0.1455, 0.1436, 0.1455, 0.1748, 0.1182, 0.1748, 0.1455, 0.1436, 0.1709, 0.1436, 0.1709, 0.1748, 0.1455, 0.1748, 0.2812, 0.5801, 0.2822, 0.5234, 0.2949, 0.5342, 0.2959, 0.5879, 0.3252, 0.6738, 0.3281, 0.7324, 0.3135, 0.7207, 0.3115, 0.665, 0.2812, 0.5801, 0.2646, 0.5801, 0.2646, 0.5234, 0.2822, 0.5234, 0.2959, 0.6641, 0.3115, 0.665, 0.3135, 0.7207, 0.2949, 0.7207, 0.2949, 0.5342, 0.3135, 0.5342, 0.3115, 0.5889, 0.2959, 0.5879, 0.2959, 0.5879, 0.3115, 0.5889, 0.3105, 0.6221, 0.2969, 0.6211, 0.2969, 0.6211, 0.3105, 0.6221, 0.3115, 0.665, 0.2959, 0.6641, 0.2812, 0.7324, 0.2656, 0.7324, 0.2656, 0.6738, 0.2832, 0.6738, 0.2832, 0.6738, 0.2656, 0.6738, 0.2637, 0.6221, 0.2803, 0.6221, 0.2803, 0.6221, 0.2637, 0.6221, 0.2646, 0.5801, 0.2812, 0.5801, 0.3281, 0.5225, 0.3271, 0.5811, 0.3115, 0.5889, 0.3135, 0.5342, 0.3271, 0.5811, 0.3271, 0.623, 0.3105, 0.6221, 0.3115, 0.5889, 0.3271, 0.623, 0.3252, 0.6738, 0.3115, 0.665, 0.3105, 0.6221, 0.2812, 0.7324, 0.2832, 0.6738, 0.2959, 0.6641, 0.2949, 0.7207, 0.2832, 0.6738, 0.2803, 0.6221, 0.2969, 0.6211, 0.2959, 0.6641, 0.2803, 0.6221, 0.2812, 0.5801, 0.2959, 0.5879, 0.2969, 0.6211, 0.1768, 0.6816, 0.1914, 0.6738, 0.1904, 0.7275, 0.1777, 0.7373, 0.2207, 0.5879, 0.2061, 0.5967, 0.208, 0.54, 0.2236, 0.5283, 0.1768, 0.6816, 0.1777, 0.7373, 0.1611, 0.7373, 0.1602, 0.6816, 0.1904, 0.5977, 0.1895, 0.54, 0.208, 0.54, 0.2061, 0.5967, 0.1904, 0.7275, 0.1914, 0.6738, 0.207, 0.6729, 0.209, 0.7275, 0.1914, 0.6738, 0.1924, 0.6396, 0.2061, 0.6396, 0.207, 0.6729, 0.1924, 0.6396, 0.1904, 0.5977, 0.2061, 0.5967, 0.2061, 0.6396, 0.1758, 0.5293, 0.1777, 0.5879, 0.1611, 0.5869, 0.1592, 0.5293, 0.1777, 0.5879, 0.1758, 0.6396, 0.1592, 0.6396, 0.1611, 0.5869, 0.1758, 0.6396, 0.1768, 0.6816, 0.1602, 0.6816, 0.1592, 0.6396, 0.2236, 0.7383, 0.209, 0.7275, 0.207, 0.6729, 0.2227, 0.6807, 0.2227, 0.6807, 0.207, 0.6729, 0.2061, 0.6396, 0.2236, 0.6387, 0.2236, 0.6387, 0.2061, 0.6396, 0.2061, 0.5967, 0.2207, 0.5879, 0.1758, 0.5293, 0.1895, 0.54, 0.1904, 0.5977, 0.1777, 0.5879, 0.1777, 0.5879, 0.1904, 0.5977, 0.1924, 0.6396, 0.1758, 0.6396, 0.1758, 0.6396, 0.1924, 0.6396, 0.1914, 0.6738, 0.1768, 0.6816, 0.8906, 0.208, 0.8906, 0.1572, 0.8994, 0.1572, 0.8994, 0.208, 0.8906, 0.2588, 0.8906, 0.208, 0.8994, 0.208, 0.8994, 0.2588, 0.4355, 0.8477, 0.4492, 0.8359, 0.4727, 0.8359, 0.4863, 0.8477, 0.8906, 0.1074, 0.8906, 0.05664, 0.8994, 0.05664, 0.8994, 0.1074, 0.8906, 0.1572, 0.8906, 0.1074, 0.8994, 0.1074, 0.8994, 0.1572, 0.2588, 0.3574, 0.2881, 0.3574, 0.2881, 0.3838, 0.2588, 0.3838, 0.2881, 0.3574, 0.3145, 0.3574, 0.3145, 0.3838, 0.2881, 0.3838, 0.2031, 0.3574, 0.2305, 0.3574, 0.2305, 0.3838, 0.2031, 0.3838, 0.2305, 0.3574, 0.2588, 0.3574, 0.2588, 0.3838, 0.2305, 0.3838, 0.4492, 0.8359, 0.4492, 0.8096, 0.4727, 0.8096, 0.4727, 0.8359, 0.4863, 0.7979, 0.4727, 0.8096, 0.4492, 0.8096, 0.4355, 0.7979, 0.4863, 0.8477, 0.4727, 0.8359, 0.4727, 0.8096, 0.4863, 0.7979, 0.4355, 0.7979, 0.4492, 0.8096, 0.4492, 0.8359, 0.4355, 0.8477, 0.8682, 0.1572, 0.8682, 0.1074, 0.8779, 0.1074, 0.8779, 0.1572, 0.8779, 0.1572, 0.8779, 0.1074, 0.8906, 0.1074, 0.8906, 0.1572, 0.8682, 0.1074, 0.8682, 0.05664, 0.8779, 0.05664, 0.8779, 0.1074, 0.8779, 0.1074, 0.8779, 0.05664, 0.8906, 0.05664, 0.8906, 0.1074, 0.8682, 0.2588, 0.8682, 0.208, 0.8779, 0.208, 0.8779, 0.2588, 0.8779, 0.2588, 0.8779, 0.208, 0.8906, 0.208, 0.8906, 0.2588, 0.8682, 0.208, 0.8682, 0.1572, 0.8779, 0.1572, 0.8779, 0.208, 0.8779, 0.208, 0.8779, 0.1572, 0.8906, 0.1572, 0.8906, 0.208, 0.2881, 0.3311, 0.2881, 0.291, 0.3145, 0.291, 0.3145, 0.3311, 0.2031, 0.3311, 0.2031, 0.291, 0.2305, 0.291, 0.2305, 0.3311, 0.2305, 0.2422, 0.2305, 0.291, 0.2031, 0.291, 0.2031, 0.2422, 0.2881, 0.2422, 0.2881, 0.291, 0.2588, 0.291, 0.2588, 0.2422, 0.2305, 0.3311, 0.2305, 0.291, 0.2588, 0.291, 0.2588, 0.3311, 0.2588, 0.3311, 0.2588, 0.291, 0.2881, 0.291, 0.2881, 0.3311, 0.2305, 0.3311, 0.2588, 0.3311, 0.2588, 0.3574, 0.2305, 0.3574, 0.2031, 0.3311, 0.2305, 0.3311, 0.2305, 0.3574, 0.2031, 0.3574, 0.2881, 0.3311, 0.3145, 0.3311, 0.3145, 0.3574, 0.2881, 0.3574, 0.2588, 0.3311, 0.2881, 0.3311, 0.2881, 0.3574, 0.2588, 0.3574, 0.3145, 0.291, 0.2881, 0.291, 0.2881, 0.2422, 0.3145, 0.2422, 0.2588, 0.291, 0.2305, 0.291, 0.2305, 0.2422, 0.2588, 0.2422, 0.7148, 0.2285, 0.7051, 0.2285, 0.7051, 0.1787, 0.7148, 0.1787, 0.7148, 0.08105, 0.7051, 0.08105, 0.7051, 0.03125, 0.7148, 0.03125, 0.4355, 0.9316, 0.4863, 0.9316, 0.4727, 0.9453, 0.4492, 0.9453, 0.7148, 0.1299, 0.7051, 0.1299, 0.7051, 0.08105, 0.7148, 0.08105, 0.7148, 0.1787, 0.7051, 0.1787, 0.7051, 0.1299, 0.7148, 0.1299, 0.4443, 0.1709, 0.4443, 0.2012, 0.4131, 0.2012, 0.4131, 0.1709, 0.4131, 0.1709, 0.4131, 0.2012, 0.3818, 0.2012, 0.3818, 0.1709, 0.3818, 0.1709, 0.3818, 0.2012, 0.3525, 0.2012, 0.3525, 0.1709, 0.4736, 0.1709, 0.4736, 0.2012, 0.4443, 0.2012, 0.4443, 0.1709, 0.4492, 0.9453, 0.4727, 0.9453, 0.4727, 0.9688, 0.4492, 0.9688, 0.4863, 0.9824, 0.4355, 0.9824, 0.4492, 0.9688, 0.4727, 0.9688, 0.4863, 0.9316, 0.4863, 0.9824, 0.4727, 0.9688, 0.4727, 0.9453, 0.4355, 0.9824, 0.4355, 0.9316, 0.4492, 0.9453, 0.4492, 0.9688, 0.7363, 0.1787, 0.7275, 0.1787, 0.7275, 0.1299, 0.7363, 0.1299, 0.7275, 0.1787, 0.7148, 0.1787, 0.7148, 0.1299, 0.7275, 0.1299, 0.7363, 0.1299, 0.7275, 0.1299, 0.7275, 0.08105, 0.7363, 0.08105, 0.7275, 0.1299, 0.7148, 0.1299, 0.7148, 0.08105, 0.7275, 0.08105, 0.7363, 0.08105, 0.7275, 0.08105, 0.7275, 0.03125, 0.7363, 0.03125, 0.7275, 0.08105, 0.7148, 0.08105, 0.7148, 0.03125, 0.7275, 0.03125, 0.7363, 0.2285, 0.7275, 0.2285, 0.7275, 0.1787, 0.7363, 0.1787, 0.7275, 0.2285, 0.7148, 0.2285, 0.7148, 0.1787, 0.7275, 0.1787, 0.4131, 0.1436, 0.3818, 0.1436, 0.3818, 0.09863, 0.4131, 0.09863, 0.3818, 0.1436, 0.3525, 0.1436, 0.3525, 0.09863, 0.3818, 0.09863, 0.3525, 0.0459, 0.3818, 0.0459, 0.3818, 0.09863, 0.3525, 0.09863, 0.4131, 0.0459, 0.4443, 0.0459, 0.4443, 0.09863, 0.4131, 0.09863, 0.4736, 0.1436, 0.4443, 0.1436, 0.4443, 0.09863, 0.4736, 0.09863, 0.4443, 0.1436, 0.4131, 0.1436, 0.4131, 0.09863, 0.4443, 0.09863, 0.4736, 0.1436, 0.4736, 0.1709, 0.4443, 0.1709, 0.4443, 0.1436, 0.3818, 0.1436, 0.3818, 0.1709, 0.3525, 0.1709, 0.3525, 0.1436, 0.4131, 0.1436, 0.4131, 0.1709, 0.3818, 0.1709, 0.3818, 0.1436, 0.4443, 0.1436, 0.4443, 0.1709, 0.4131, 0.1709, 0.4131, 0.1436, 0.3818, 0.09863, 0.3818, 0.0459, 0.4131, 0.0459, 0.4131, 0.09863, 0.4443, 0.09863, 0.4443, 0.0459, 0.4736, 0.0459, 0.4736, 0.09863, 0.8027, 0.6914, 0.9248, 0.6953, 0.9238, 0.7246, 0.8027, 0.7236, 0.8018, 0.7891, 0.9219, 0.7891, 0.9238, 0.8184, 0.8018, 0.8213, 0.8018, 0.7432, 0.8027, 0.7236, 0.9238, 0.7246, 0.9219, 0.7441, 0.8008, 0.9092, 0.8008, 0.8857, 0.9238, 0.8799, 0.9238, 0.9004, 0.8008, 0.9209, 0.8008, 0.9092, 0.9238, 0.9004, 0.9248, 0.9121, 0.2471, 0.4512, 0.1807, 0.4512, 0.1807, 0.4385, 0.248, 0.4385, 0.8018, 0.7891, 0.8018, 0.7666, 0.9219, 0.7676, 0.9219, 0.7891, 0.8018, 0.7666, 0.8018, 0.7549, 0.9219, 0.7559, 0.9219, 0.7676, 0.8018, 0.7549, 0.8018, 0.7432, 0.9219, 0.7441, 0.9219, 0.7559, 0.8018, 0.8525, 0.9238, 0.8496, 0.9238, 0.8799, 0.8008, 0.8857, 0.1035, 0.3574, 0.1035, 0.3965, 0.0791, 0.3965, 0.0791, 0.3574, 0.1279, 0.3574, 0.1279, 0.3965, 0.1035, 0.3965, 0.1035, 0.3574, 0.7695, 0.2734, 0.8223, 0.2734, 0.8223, 0.2881, 0.7695, 0.2881, 0.1523, 0.3574, 0.1523, 0.3965, 0.1279, 0.3965, 0.1279, 0.3574, 0.0791, 0.3574, 0.0791, 0.3965, 0.05566, 0.3965, 0.05566, 0.3574, 0.0791, 0.3291, 0.05566, 0.3291, 0.05566, 0.2949, 0.0791, 0.2949, 0.1279, 0.3291, 0.1035, 0.3291, 0.1035, 0.2949, 0.1279, 0.2949, 0.8223, 0.2881, 0.875, 0.2881, 0.875, 0.3018, 0.8223, 0.3018, 0.6631, 0.2734, 0.7158, 0.2734, 0.7158, 0.2881, 0.6631, 0.2881, 0.7158, 0.2734, 0.7695, 0.2734, 0.7695, 0.2881, 0.7158, 0.2881, 0.8223, 0.2734, 0.875, 0.2734, 0.875, 0.2881, 0.8223, 0.2881, 0.8223, 0.3018, 0.875, 0.3018, 0.875, 0.3125, 0.8223, 0.3125, 0.7158, 0.2881, 0.7695, 0.2881, 0.7695, 0.3018, 0.7158, 0.3018, 0.7695, 0.2881, 0.8223, 0.2881, 0.8223, 0.3018, 0.7695, 0.3018, 0.6631, 0.2881, 0.7158, 0.2881, 0.7158, 0.3018, 0.6631, 0.3018, 0.2695, 0.8525, 0.2695, 0.792, 0.2861, 0.8086, 0.2861, 0.8359, 0.7158, 0.3018, 0.7695, 0.3018, 0.7695, 0.3125, 0.7158, 0.3125, 0.7695, 0.3018, 0.8223, 0.3018, 0.8223, 0.3125, 0.7695, 0.3125, 0.6631, 0.3018, 0.7158, 0.3018, 0.7158, 0.3125, 0.6631, 0.3125, 0.3115, 0.8359, 0.2861, 0.8359, 0.2861, 0.8086, 0.3115, 0.8086, 0.3311, 0.792, 0.3311, 0.8525, 0.3115, 0.8359, 0.3115, 0.8086, 0.2695, 0.792, 0.3311, 0.792, 0.3115, 0.8086, 0.2861, 0.8086, 0.3311, 0.8525, 0.2695, 0.8525, 0.2861, 0.8359, 0.3115, 0.8359, 0.0791, 0.2393, 0.0791, 0.2949, 0.05566, 0.2949, 0.05566, 0.2393, 0.1523, 0.2393, 0.1523, 0.2949, 0.1279, 0.2949, 0.1279, 0.2393, 0.1279, 0.2393, 0.1279, 0.2949, 0.1035, 0.2949, 0.1035, 0.2393, 0.1035, 0.2393, 0.1035, 0.2949, 0.0791, 0.2949, 0.0791, 0.2393, 0.1035, 0.3291, 0.0791, 0.3291, 0.0791, 0.2949, 0.1035, 0.2949, 0.1523, 0.3291, 0.1279, 0.3291, 0.1279, 0.2949, 0.1523, 0.2949, 0.0791, 0.3291, 0.0791, 0.3574, 0.05566, 0.3574, 0.05566, 0.3291, 0.1523, 0.3291, 0.1523, 0.3574, 0.1279, 0.3574, 0.1279, 0.3291, 0.1279, 0.3291, 0.1279, 0.3574, 0.1035, 0.3574, 0.1035, 0.3291, 0.1035, 0.3291, 0.1035, 0.3574, 0.0791, 0.3574, 0.0791, 0.3291, 0.2676, 0.1328, 0.291, 0.1328, 0.291, 0.1729, 0.2676, 0.1729, 0.2432, 0.1328, 0.2676, 0.1328, 0.2676, 0.1729, 0.2432, 0.1729, 0.7607, 0.05859, 0.7754, 0.05859, 0.7754, 0.1113, 0.7607, 0.1113, 0.2188, 0.1328, 0.2432, 0.1328, 0.2432, 0.1729, 0.2188, 0.1729, 0.1943, 0.1328, 0.2188, 0.1328, 0.2188, 0.1729, 0.1943, 0.1729, 0.1943, 0.1045, 0.1943, 0.06934, 0.2188, 0.06934, 0.2188, 0.1045, 0.2432, 0.1045, 0.2432, 0.06934, 0.2676, 0.06934, 0.2676, 0.1045, 0.7754, 0.1113, 0.79, 0.1113, 0.79, 0.165, 0.7754, 0.165, 0.7607, 0.165, 0.7754, 0.165, 0.7754, 0.2188, 0.7607, 0.2188, 0.7607, 0.004883, 0.7754, 0.004883, 0.7754, 0.05859, 0.7607, 0.05859, 0.7607, 0.1113, 0.7754, 0.1113, 0.7754, 0.165, 0.7607, 0.165, 0.79, 0.1113, 0.8008, 0.1113, 0.8008, 0.165, 0.79, 0.165, 0.7754, 0.004883, 0.79, 0.004883, 0.79, 0.05859, 0.7754, 0.05859, 0.7754, 0.05859, 0.79, 0.05859, 0.79, 0.1113, 0.7754, 0.1113, 0.7754, 0.165, 0.79, 0.165, 0.79, 0.2188, 0.7754, 0.2188, 0.2695, 0.9268, 0.2861, 0.9434, 0.2861, 0.9707, 0.2695, 0.9873, 0.79, 0.004883, 0.8008, 0.004883, 0.8008, 0.05859, 0.79, 0.05859, 0.79, 0.05859, 0.8008, 0.05859, 0.8008, 0.1113, 0.79, 0.1113, 0.79, 0.165, 0.8008, 0.165, 0.8008, 0.2188, 0.79, 0.2188, 0.3115, 0.9434, 0.3115, 0.9707, 0.2861, 0.9707, 0.2861, 0.9434, 0.3311, 0.9873, 0.3115, 0.9707, 0.3115, 0.9434, 0.3311, 0.9268, 0.2695, 0.9873, 0.2861, 0.9707, 0.3115, 0.9707, 0.3311, 0.9873, 0.3311, 0.9268, 0.3115, 0.9434, 0.2861, 0.9434, 0.2695, 0.9268, 0.1943, 0.01172, 0.2188, 0.01172, 0.2188, 0.06934, 0.1943, 0.06934, 0.2188, 0.01172, 0.2432, 0.01172, 0.2432, 0.06934, 0.2188, 0.06934, 0.2432, 0.01172, 0.2676, 0.01172, 0.2676, 0.06934, 0.2432, 0.06934, 0.2676, 0.01172, 0.291, 0.01172, 0.291, 0.06934, 0.2676, 0.06934, 0.2676, 0.1045, 0.2676, 0.06934, 0.291, 0.06934, 0.291, 0.1045, 0.2188, 0.1045, 0.2188, 0.06934, 0.2432, 0.06934, 0.2432, 0.1045, 0.1943, 0.1045, 0.2188, 0.1045, 0.2188, 0.1328, 0.1943, 0.1328, 0.2188, 0.1045, 0.2432, 0.1045, 0.2432, 0.1328, 0.2188, 0.1328, 0.2432, 0.1045, 0.2676, 0.1045, 0.2676, 0.1328, 0.2432, 0.1328, 0.2676, 0.1045, 0.291, 0.1045, 0.291, 0.1328, 0.2676, 0.1328, 0.3867, 0.6797, 0.4004, 0.6719, 0.4004, 0.7266, 0.3867, 0.7363, 0.4297, 0.5869, 0.416, 0.5957, 0.418, 0.54, 0.4336, 0.5283, 0.3867, 0.6797, 0.3867, 0.7363, 0.3691, 0.7363, 0.3691, 0.6797, 0.4004, 0.5957, 0.4004, 0.5391, 0.418, 0.54, 0.416, 0.5957, 0.4004, 0.7266, 0.4004, 0.6719, 0.417, 0.6719, 0.4189, 0.7266, 0.4004, 0.6719, 0.4023, 0.6387, 0.416, 0.6377, 0.417, 0.6719, 0.4023, 0.6387, 0.4004, 0.5957, 0.416, 0.5957, 0.416, 0.6377, 0.3867, 0.5283, 0.3877, 0.5869, 0.3701, 0.5859, 0.3701, 0.5283, 0.3877, 0.5869, 0.3857, 0.6377, 0.3691, 0.6377, 0.3701, 0.5859, 0.3857, 0.6377, 0.3867, 0.6797, 0.3691, 0.6797, 0.3691, 0.6377, 0.4336, 0.7373, 0.4189, 0.7266, 0.417, 0.6719, 0.4316, 0.6787, 0.4316, 0.6787, 0.417, 0.6719, 0.416, 0.6377, 0.4326, 0.6377, 0.4326, 0.6377, 0.416, 0.6377, 0.416, 0.5957, 0.4297, 0.5869, 0.3867, 0.5283, 0.4004, 0.5391, 0.4004, 0.5957, 0.3877, 0.5869, 0.3877, 0.5869, 0.4004, 0.5957, 0.4023, 0.6387, 0.3857, 0.6377, 0.3857, 0.6377, 0.4023, 0.6387, 0.4004, 0.6719, 0.3867, 0.6797, 0.07129, 0.5801, 0.07129, 0.5234, 0.08496, 0.5332, 0.08496, 0.5879, 0.1143, 0.6729, 0.1172, 0.7314, 0.1035, 0.7197, 0.1006, 0.6641, 0.07129, 0.5801, 0.05371, 0.5801, 0.05371, 0.5225, 0.07129, 0.5234, 0.08496, 0.6641, 0.1006, 0.6641, 0.1035, 0.7197, 0.08398, 0.7207, 0.08496, 0.5332, 0.1035, 0.5332, 0.1006, 0.5879, 0.08496, 0.5879, 0.08496, 0.5879, 0.1006, 0.5879, 0.09961, 0.6211, 0.08594, 0.6211, 0.08594, 0.6211, 0.09961, 0.6211, 0.1006, 0.6641, 0.08496, 0.6641, 0.07031, 0.7314, 0.05469, 0.7314, 0.05469, 0.6738, 0.07227, 0.6729, 0.07227, 0.6729, 0.05469, 0.6738, 0.05273, 0.6221, 0.06934, 0.6221, 0.06934, 0.6221, 0.05273, 0.6221, 0.05371, 0.5801, 0.07129, 0.5801, 0.1172, 0.5234, 0.1162, 0.5811, 0.1006, 0.5879, 0.1035, 0.5332, 0.1162, 0.5811, 0.1162, 0.6221, 0.09961, 0.6211, 0.1006, 0.5879, 0.1162, 0.6221, 0.1143, 0.6729, 0.1006, 0.6641, 0.09961, 0.6211, 0.07031, 0.7314, 0.07227, 0.6729, 0.08496, 0.6641, 0.08398, 0.7207, 0.07227, 0.6729, 0.06934, 0.6221, 0.08594, 0.6211, 0.08496, 0.6641, 0.06934, 0.6221, 0.07129, 0.5801, 0.08496, 0.5879, 0.08594, 0.6211, 0.668, 0.1221, 0.6777, 0.1221, 0.6777, 0.1748, 0.668, 0.1748, 0.668, 0.06934, 0.6777, 0.06934, 0.6777, 0.1221, 0.668, 0.1221, 0.2441, 0.8477, 0.1934, 0.8477, 0.207, 0.8359, 0.2305, 0.8359, 0.668, 0.0166, 0.6777, 0.0166, 0.6777, 0.06934, 0.668, 0.06934, 0.668, 0.1748, 0.6777, 0.1748, 0.6777, 0.2275, 0.668, 0.2275, 0.5381, 0.3477, 0.5381, 0.377, 0.5088, 0.377, 0.5088, 0.3477, 0.6299, 0.3477, 0.6299, 0.377, 0.6006, 0.377, 0.6006, 0.3477, 0.6006, 0.3477, 0.6006, 0.377, 0.5693, 0.377, 0.5693, 0.3477, 0.5693, 0.3477, 0.5693, 0.377, 0.5381, 0.377, 0.5381, 0.3477, 0.2305, 0.8359, 0.207, 0.8359, 0.207, 0.8096, 0.2305, 0.8096, 0.1934, 0.7979, 0.2441, 0.7979, 0.2305, 0.8096, 0.207, 0.8096, 0.1934, 0.8477, 0.1934, 0.7979, 0.207, 0.8096, 0.207, 0.8359, 0.2441, 0.7979, 0.2441, 0.8477, 0.2305, 0.8359, 0.2305, 0.8096, 0.6465, 0.1748, 0.6562, 0.1748, 0.6562, 0.2275, 0.6465, 0.2275, 0.6562, 0.1748, 0.668, 0.1748, 0.668, 0.2275, 0.6562, 0.2275, 0.6465, 0.0166, 0.6562, 0.0166, 0.6562, 0.06934, 0.6465, 0.06934, 0.6562, 0.0166, 0.668, 0.0166, 0.668, 0.06934, 0.6562, 0.06934, 0.6465, 0.06934, 0.6562, 0.06934, 0.6562, 0.1221, 0.6465, 0.1221, 0.6562, 0.06934, 0.668, 0.06934, 0.668, 0.1221, 0.6562, 0.1221, 0.6465, 0.1221, 0.6562, 0.1221, 0.6562, 0.1748, 0.6465, 0.1748, 0.6562, 0.1221, 0.668, 0.1221, 0.668, 0.1748, 0.6562, 0.1748, 0.6299, 0.3193, 0.6006, 0.3193, 0.6006, 0.2754, 0.6299, 0.2754, 0.6006, 0.3193, 0.5693, 0.3193, 0.5693, 0.2754, 0.6006, 0.2754, 0.5693, 0.2227, 0.6006, 0.2227, 0.6006, 0.2754, 0.5693, 0.2754, 0.5088, 0.2227, 0.5381, 0.2227, 0.5381, 0.2754, 0.5088, 0.2754, 0.5693, 0.3193, 0.5381, 0.3193, 0.5381, 0.2754, 0.5693, 0.2754, 0.5381, 0.3193, 0.5088, 0.3193, 0.5088, 0.2754, 0.5381, 0.2754, 0.5693, 0.3193, 0.5693, 0.3477, 0.5381, 0.3477, 0.5381, 0.3193, 0.6006, 0.3193, 0.6006, 0.3477, 0.5693, 0.3477, 0.5693, 0.3193, 0.6299, 0.3193, 0.6299, 0.3477, 0.6006, 0.3477, 0.6006, 0.3193, 0.5381, 0.3193, 0.5381, 0.3477, 0.5088, 0.3477, 0.5088, 0.3193, 0.6006, 0.2754, 0.6006, 0.2227, 0.6299, 0.2227, 0.6299, 0.2754, 0.5381, 0.2754, 0.5381, 0.2227, 0.5693, 0.2227, 0.5693, 0.2754, 0.9424, 0.2207, 0.9424, 0.2734, 0.9326, 0.2734, 0.9326, 0.2207, 0.9424, 0.168, 0.9424, 0.2207, 0.9326, 0.2207, 0.9326, 0.168, 0.2441, 0.9316, 0.2305, 0.9453, 0.207, 0.9453, 0.1934, 0.9316, 0.9424, 0.1152, 0.9424, 0.168, 0.9326, 0.168, 0.9326, 0.1152, 0.9424, 0.0625, 0.9424, 0.1152, 0.9326, 0.1152, 0.9326, 0.0625, 0.377, 0.3428, 0.4033, 0.3428, 0.4033, 0.3691, 0.377, 0.3691, 0.4033, 0.3428, 0.4316, 0.3428, 0.4316, 0.3691, 0.4033, 0.3691, 0.4316, 0.3428, 0.46, 0.3428, 0.46, 0.3691, 0.4316, 0.3691, 0.46, 0.3428, 0.4863, 0.3428, 0.4863, 0.3691, 0.46, 0.3691, 0.2305, 0.9453, 0.2305, 0.9688, 0.207, 0.9688, 0.207, 0.9453, 0.1934, 0.9824, 0.207, 0.9688, 0.2305, 0.9688, 0.2441, 0.9824, 0.1934, 0.9316, 0.207, 0.9453, 0.207, 0.9688, 0.1934, 0.9824, 0.2441, 0.9824, 0.2305, 0.9688, 0.2305, 0.9453, 0.2441, 0.9316, 0.9639, 0.0625, 0.9639, 0.1152, 0.9551, 0.1152, 0.9551, 0.0625, 0.9551, 0.0625, 0.9551, 0.1152, 0.9424, 0.1152, 0.9424, 0.0625, 0.9639, 0.1152, 0.9639, 0.168, 0.9551, 0.168, 0.9551, 0.1152, 0.9551, 0.1152, 0.9551, 0.168, 0.9424, 0.168, 0.9424, 0.1152, 0.9639, 0.168, 0.9639, 0.2207, 0.9551, 0.2207, 0.9551, 0.168, 0.9551, 0.168, 0.9551, 0.2207, 0.9424, 0.2207, 0.9424, 0.168, 0.9639, 0.2207, 0.9639, 0.2734, 0.9551, 0.2734, 0.9551, 0.2207, 0.9551, 0.2207, 0.9551, 0.2734, 0.9424, 0.2734, 0.9424, 0.2207, 0.4033, 0.3174, 0.4033, 0.2783, 0.4316, 0.2783, 0.4316, 0.3174, 0.4316, 0.3174, 0.4316, 0.2783, 0.46, 0.2783, 0.46, 0.3174, 0.46, 0.2305, 0.46, 0.2783, 0.4316, 0.2783, 0.4316, 0.2305, 0.4033, 0.2305, 0.4033, 0.2783, 0.377, 0.2783, 0.377, 0.2305, 0.46, 0.3174, 0.46, 0.2783, 0.4863, 0.2783, 0.4863, 0.3174, 0.377, 0.3174, 0.377, 0.2783, 0.4033, 0.2783, 0.4033, 0.3174, 0.46, 0.3174, 0.4863, 0.3174, 0.4863, 0.3428, 0.46, 0.3428, 0.4316, 0.3174, 0.46, 0.3174, 0.46, 0.3428, 0.4316, 0.3428, 0.4033, 0.3174, 0.4316, 0.3174, 0.4316, 0.3428, 0.4033, 0.3428, 0.377, 0.3174, 0.4033, 0.3174, 0.4033, 0.3428, 0.377, 0.3428, 0.4316, 0.2783, 0.4033, 0.2783, 0.4033, 0.2305, 0.4316, 0.2305, 0.4863, 0.2783, 0.46, 0.2783, 0.46, 0.2305, 0.4863, 0.2305, 0.8008, 0.9336, 0.8008, 0.9209, 0.9248, 0.9121, 0.9277, 0.9258, 0.8027, 0.624, 0.8027, 0.6006, 0.9297, 0.6162, 0.9287, 0.6357, 0.8018, 0.8213, 0.9238, 0.8184, 0.9238, 0.8496, 0.8018, 0.8525, 0.542, 0.5537, 0.5254, 0.5605, 0.5273, 0.5205, 0.5449, 0.5127, 0.5107, 0.5605, 0.5088, 0.5205, 0.5273, 0.5205, 0.5254, 0.5605, 0.5107, 0.5938, 0.5107, 0.5605, 0.5254, 0.5605, 0.5244, 0.5938, 0.4932, 0.5127, 0.4951, 0.5537, 0.4775, 0.5537, 0.4766, 0.5137, 0.4951, 0.5537, 0.4951, 0.5967, 0.4766, 0.5967, 0.4775, 0.5537, 0.543, 0.5967, 0.5244, 0.5938, 0.5254, 0.5605, 0.542, 0.5537, 0.4932, 0.5127, 0.5088, 0.5205, 0.5107, 0.5605, 0.4951, 0.5537, 0.4951, 0.5537, 0.5107, 0.5605, 0.5107, 0.5938, 0.4951, 0.5967, 0.54, 0.665, 0.5449, 0.7061, 0.5273, 0.6992, 0.5254, 0.6592, 0.5098, 0.6592, 0.5254, 0.6592, 0.5273, 0.6992, 0.5088, 0.6992, 0.5107, 0.626, 0.5244, 0.627, 0.5254, 0.6592, 0.5098, 0.6592, 0.4932, 0.707, 0.4766, 0.707, 0.4766, 0.666, 0.4941, 0.666, 0.4941, 0.666, 0.4766, 0.666, 0.4756, 0.623, 0.4932, 0.623, 0.54, 0.623, 0.54, 0.665, 0.5254, 0.6592, 0.5244, 0.627, 0.4932, 0.707, 0.4941, 0.666, 0.5098, 0.6592, 0.5088, 0.6992, 0.4941, 0.666, 0.4932, 0.623, 0.5107, 0.626, 0.5098, 0.6592, 0.5107, 0.626, 0.4932, 0.623, 0.4951, 0.5967, 0.5107, 0.5938, 0.4932, 0.623, 0.4756, 0.623, 0.4766, 0.5967, 0.4951, 0.5967, 0.54, 0.623, 0.5244, 0.627, 0.5244, 0.5938, 0.543, 0.5967, 0.5244, 0.627, 0.5107, 0.626, 0.5107, 0.5938, 0.5244, 0.5938, 0.6377, 0.667, 0.6406, 0.708, 0.623, 0.7002, 0.6211, 0.6602, 0.6064, 0.6602, 0.6211, 0.6602, 0.623, 0.7002, 0.6045, 0.7002, 0.6064, 0.627, 0.6201, 0.627, 0.6211, 0.6602, 0.6064, 0.6602, 0.5889, 0.708, 0.5723, 0.707, 0.5732, 0.667, 0.5908, 0.667, 0.5908, 0.667, 0.5732, 0.667, 0.5723, 0.624, 0.5908, 0.624, 0.6387, 0.624, 0.6377, 0.667, 0.6211, 0.6602, 0.6201, 0.627, 0.5889, 0.708, 0.5908, 0.667, 0.6064, 0.6602, 0.6045, 0.7002, 0.5908, 0.667, 0.5908, 0.624, 0.6064, 0.627, 0.6064, 0.6602, 0.6357, 0.5557, 0.6211, 0.5615, 0.623, 0.5215, 0.6406, 0.5146, 0.6055, 0.5615, 0.6045, 0.5215, 0.623, 0.5215, 0.6211, 0.5615, 0.6064, 0.5947, 0.6055, 0.5615, 0.6211, 0.5615, 0.6201, 0.5938, 0.5889, 0.5137, 0.5898, 0.5547, 0.5723, 0.5547, 0.5723, 0.5137, 0.5898, 0.5547, 0.5889, 0.5977, 0.5713, 0.5977, 0.5723, 0.5547, 0.6357, 0.5977, 0.6201, 0.5938, 0.6211, 0.5615, 0.6357, 0.5557, 0.5889, 0.5137, 0.6045, 0.5215, 0.6055, 0.5615, 0.5898, 0.5547, 0.5898, 0.5547, 0.6055, 0.5615, 0.6064, 0.5947, 0.5889, 0.5977, 0.6064, 0.5947, 0.6064, 0.627, 0.5908, 0.624, 0.5889, 0.5977, 0.5889, 0.5977, 0.5908, 0.624, 0.5723, 0.624, 0.5713, 0.5977, 0.6357, 0.5977, 0.6387, 0.624, 0.6201, 0.627, 0.6201, 0.5938, 0.6201, 0.5938, 0.6201, 0.627, 0.6064, 0.627, 0.6064, 0.5947, 0.1143, 0.4385, 0.1143, 0.4512, 0.07324, 0.4756, 0.06055, 0.4531, 0.3682, 0.4531, 0.3545, 0.4756, 0.3145, 0.4512, 0.3145, 0.4385, 0.498, 0.4248, 0.5684, 0.4248, 0.5684, 0.4375, 0.498, 0.4375, 0.1807, 0.4512, 0.1143, 0.4512, 0.1143, 0.4385, 0.1807, 0.4385, 0.3154, 0.4277, 0.3145, 0.4385, 0.248, 0.4385, 0.248, 0.4277, 0.3145, 0.4512, 0.2471, 0.4512, 0.248, 0.4385, 0.3145, 0.4385, 0.1807, 0.4277, 0.1807, 0.4385, 0.1143, 0.4385, 0.1143, 0.4277, 0.248, 0.4277, 0.248, 0.4385, 0.1807, 0.4385, 0.1807, 0.4277, 0.3545, 0.4277, 0.3682, 0.4531, 0.3145, 0.4385, 0.3154, 0.4277, 0.1143, 0.4277, 0.1143, 0.4385, 0.06055, 0.4531, 0.07324, 0.4277, 0.6377, 0.4375, 0.6377, 0.4248, 0.6797, 0.3994, 0.6924, 0.4238, 0.374, 0.4238, 0.3867, 0.3994, 0.4297, 0.4248, 0.4297, 0.4375, 0.4297, 0.4492, 0.4297, 0.4375, 0.498, 0.4375, 0.498, 0.4492, 0.5684, 0.4248, 0.6377, 0.4248, 0.6377, 0.4375, 0.5684, 0.4375, 0.8027, 0.6582, 0.9277, 0.6641, 0.9248, 0.6953, 0.8027, 0.6914, 0.4297, 0.4248, 0.498, 0.4248, 0.498, 0.4375, 0.4297, 0.4375, 0.5684, 0.4492, 0.5684, 0.4375, 0.6377, 0.4375, 0.6377, 0.4492, 0.498, 0.4492, 0.498, 0.4375, 0.5684, 0.4375, 0.5684, 0.4492, 0.3867, 0.4492, 0.374, 0.4238, 0.4297, 0.4375, 0.4297, 0.4492, 0.6377, 0.4492, 0.6377, 0.4375, 0.6924, 0.4238, 0.6797, 0.4492, 0.6768, 0.6641, 0.8027, 0.6582, 0.8027, 0.6914, 0.6797, 0.6943, 0.6797, 0.8184, 0.8018, 0.8213, 0.8018, 0.8525, 0.6797, 0.8496, 0.6758, 0.6348, 0.6748, 0.6152, 0.8027, 0.6006, 0.8027, 0.624, 0.6748, 0.9229, 0.6768, 0.9121, 0.8008, 0.9209, 0.8008, 0.9336, 0.6797, 0.8496, 0.8018, 0.8525, 0.8008, 0.8857, 0.6768, 0.8779, 0.6826, 0.7549, 0.6826, 0.7432, 0.8018, 0.7432, 0.8018, 0.7549, 0.6826, 0.7666, 0.6826, 0.7549, 0.8018, 0.7549, 0.8018, 0.7666, 0.6816, 0.7881, 0.6826, 0.7666, 0.8018, 0.7666, 0.8018, 0.7891, 0.6768, 0.9121, 0.6768, 0.8994, 0.8008, 0.9092, 0.8008, 0.9209, 0.6768, 0.8994, 0.6768, 0.8779, 0.8008, 0.8857, 0.8008, 0.9092, 0.6826, 0.7432, 0.6816, 0.7246, 0.8027, 0.7236, 0.8018, 0.7432, 0.6816, 0.7881, 0.8018, 0.7891, 0.8018, 0.8213, 0.6797, 0.8184, 0.6797, 0.6943, 0.8027, 0.6914, 0.8027, 0.7236, 0.6816, 0.7246, 0.6758, 0.6348, 0.8027, 0.624, 0.8027, 0.6582, 0.6768, 0.6641])
me_cube_029.materials.append(mat_texture_bridge_arch_medium)
me_cube_029.use_remesh_fix_poles = True
me_cube_029.use_remesh_preserve_attributes = False
me_cube_029.use_mirror_vertex_groups = False
me_cube_029.update()

# ---- objects
ob_light = bpy.data.objects.new('Light', light_light)
ob_camera = bpy.data.objects.new('Camera', cam_camera)
ob_bridge_arch_medium = bpy.data.objects.new('Bridge_Arch_Medium', me_cube_029)

# ---- transforms, parenting, visibility, modifiers, constraints
ob_light.location = (4.076, 1.005, 5.904)
ob_light.rotation_euler = (0.6503, 0.05522, 1.866)
ob_light.lock_rotations_4d = False
ob_light.empty_display_type = 'ARROWS'
ob_light.color = (0.0, 0.0, 0.0, 0.0)
ob_light.lineart.crease_threshold = 0.0
ob_camera.location = (7.359, -6.926, 4.958)
ob_camera.rotation_euler = (1.109, 0.0, 0.8149)
ob_camera.lock_rotations_4d = False
ob_camera.empty_display_type = 'ARROWS'
ob_camera.color = (0.0, 0.0, 0.0, 0.0)
ob_camera.display_type = 'WIRE'
ob_camera.lineart.crease_threshold = 0.0
ob_bridge_arch_medium.location = (0.0, 0.0, 0.0)
ob_bridge_arch_medium.lineart.crease_threshold = 0.0

# ---- collection membership
col_collection.objects.link(ob_light)
col_collection.objects.link(ob_camera)
col_collection.objects.link(ob_bridge_arch_medium)

# ---- scene / render settings (as saved in the file)
scene.camera = ob_camera
scene.frame_start = 1; scene.frame_end = 250; scene.frame_set(1)
scene.render.engine = 'BLENDER_EEVEE_NEXT'
scene.cycles.use_denoising = False
scene.cycles.samples = 128
scene.cycles.sampling_pattern = 'TABULATED_SOBOL'
scene.cycles.use_adaptive_sampling = False
scene.cycles.use_light_tree = False
scene.view_settings.view_transform = 'Filmic'
bpy.context.view_layer.update()
